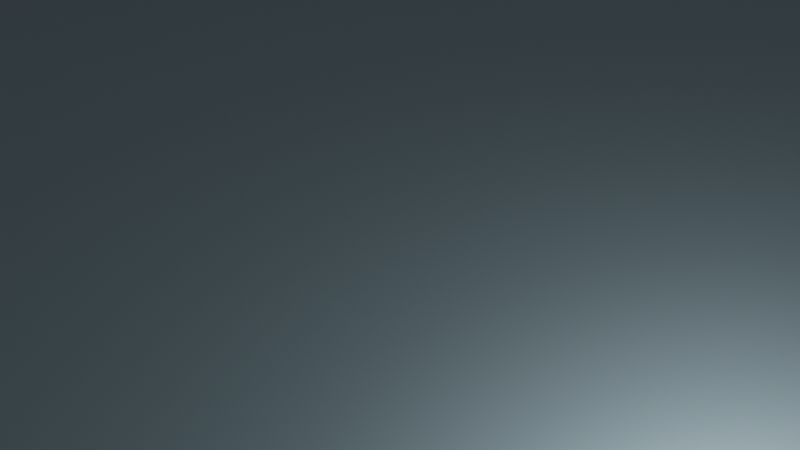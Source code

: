# Source: arena_1.blend  (saved by Blender 2.92.15; exported with 4.5.12 LTS)
import bpy
from mathutils import Matrix  # noqa: F401  (used for matrix-valued properties, if any)

bpy.ops.wm.read_factory_settings(use_empty=True)
scene = bpy.context.scene
scene.name = 'Scene'

# ---- collections
col_collection = bpy.data.collections.new('Collection'); scene.collection.children.link(col_collection)

# ---- materials (node trees are filled in below, after node groups)
mat_material_001 = bpy.data.materials.new('Material.001')
mat_material_001.use_backface_culling = True

# ---- material node trees
mat_material_001.use_nodes = True; mat_material_001.node_tree.nodes.clear()
_N = mat_material_001.node_tree.nodes; _L = mat_material_001.node_tree.links
n0 = _N.new('ShaderNodeBsdfPrincipled'); n0.name = 'Principled BSDF'; n0.location = (10, 300)
n0.distribution = 'GGX'
n0.subsurface_method = 'BURLEY'
n0.inputs[0].default_value = (0.5101, 0.7096, 0.8, 1.0)
n0.inputs[1].default_value = 1.0
n0.inputs[2].default_value = 0.4394
n0.inputs[3].default_value = 1.45
n0.inputs[27].default_value = (0.0, 0.0, 0.0, 1.0)
n0.inputs[28].default_value = 1.0
n1 = _N.new('ShaderNodeOutputMaterial'); n1.name = 'Material Output'; n1.location = (300, 300)
_L.new(n0.outputs[0], n1.inputs[0])
n1.is_active_output = True

# ---- world
world_world = bpy.data.worlds.new('World'); scene.world = world_world
world_world.use_nodes = True; world_world.node_tree.nodes.clear()
_N = world_world.node_tree.nodes; _L = world_world.node_tree.links
n0 = _N.new('ShaderNodeOutputWorld'); n0.name = 'World Output'; n0.location = (300, 300)
n1 = _N.new('ShaderNodeBackground'); n1.name = 'Background'; n1.location = (10, 300)
n1.inputs[0].default_value = (0.05088, 0.05088, 0.05088, 1.0)
_L.new(n1.outputs[0], n0.inputs[0])
n0.is_active_output = True
world_world.color = (0.05088, 0.05088, 0.05088)
world_world.use_sun_shadow = False
world_world.sun_shadow_jitter_overblur = 0.0

# ---- cameras
cam_camera = bpy.data.cameras.new('Camera')
cam_camera.clip_end = 100.0
cam_camera.ortho_scale = 7.314

# ---- lights
light_light = bpy.data.lights.new('Light', 'POINT')
light_light.transmission_factor = 0.0
light_light.energy = 1000.0
light_light.shadow_soft_size = 0.1
light_light.shadow_maximum_resolution = 0.006
light_light.use_absolute_resolution = True

# ---- meshes
me_cube_001 = bpy.data.meshes.new('Cube.001')
me_cube_001.from_pydata([(-100.0, -100.0, -1.0), (-100.0, -100.0, 8.124), (-100.0, 100.0, -1.0), (-100.0, 100.0, 8.124), (100.0, -100.0, -1.0), (100.0, -100.0, 8.124), (100.0, 100.0, -1.0), (100.0, 100.0, 8.124), (-90.0, -90.0, 8.124), (-90.0, 90.0, 8.124), (90.0, 90.0, 8.124), (90.0, -90.0, 8.124), (-90.0, -90.0, 0.0), (-90.0, 90.0, 0.0), (90.0, 90.0, 0.0), (90.0, -90.0, 0.0), (8.539, -90.0, 8.124), (-100.0, 0.0, -1.0), (-100.0, 0.0, 8.124), (100.0, 0.0, -1.0), (100.0, 0.0, 8.124), (-90.0, 0.0, 8.124), (90.0, 0.0, 8.124), (-90.0, 0.0, 0.0), (90.0, 0.0, 0.0), (-8.539, -90.0, 8.124), (8.539, -100.0, -1.0), (-8.539, -100.0, -1.0), (8.539, 100.0, 8.124), (-8.539, 100.0, 8.124), (8.539, 100.0, -1.0), (-8.539, 100.0, -1.0), (-8.539, -100.0, 8.124), (8.539, -100.0, 8.124), (-8.539, 90.0, 8.124), (8.539, 90.0, 8.124), (-8.539, 90.0, 0.0), (8.539, 90.0, 0.0), (-8.539, -90.0, 0.0), (8.539, -90.0, 0.0), (-90.0, 45.0, 0.0), (90.0, -45.0, 0.0), (0.0, 0.0, 0.0), (-90.0, -45.0, 0.0), (90.0, 45.0, 0.0), (0.0, -90.0, 0.0), (0.0, 90.0, 0.0), (0.0, -45.0, 0.0), (0.0, 45.0, 0.0), (-90.0, 67.5, 0.0), (90.0, -67.5, 0.0), (-45.0, 0.0, 0.0), (-90.0, -22.5, 0.0), (90.0, 22.5, 0.0), (45.0, -90.0, 0.0), (-45.0, 90.0, 0.0), (-90.0, 22.5, 0.0), (90.0, -22.5, 0.0), (45.0, 0.0, 0.0), (-90.0, -67.5, 0.0), (90.0, 67.5, 0.0), (-45.0, -90.0, 0.0), (45.0, 90.0, 0.0), (45.0, -45.0, 0.0), (-45.0, -45.0, 0.0), (0.0, -22.5, 0.0), (0.0, -67.5, 0.0), (45.0, 45.0, 0.0), (-45.0, 45.0, 0.0), (0.0, 67.5, 0.0), (0.0, 22.5, 0.0), (-45.0, 22.5, 0.0), (-45.0, 67.5, 0.0), (45.0, 67.5, 0.0), (-45.0, -67.5, 0.0), (-45.0, -22.5, 0.0), (45.0, -22.5, 0.0), (45.0, -67.5, 0.0), (45.0, 22.5, 0.0), (-90.0, 78.75, 0.0), (90.0, -78.75, 0.0), (-67.5, 0.0, 0.0), (-90.0, -11.25, 0.0), (90.0, 11.25, 0.0), (67.5, -90.0, 0.0), (-67.5, 90.0, 0.0), (-90.0, 33.75, 0.0), (90.0, -33.75, 0.0), (22.5, 0.0, 0.0), (-90.0, -56.25, 0.0), (90.0, 56.25, 0.0), (-22.5, -90.0, 0.0), (22.5, 90.0, 0.0), (67.5, -45.0, 0.0), (-22.5, -45.0, 0.0), (0.0, -11.25, 0.0), (0.0, -56.25, 0.0), (67.5, 45.0, 0.0), (-22.5, 45.0, 0.0), (0.0, 78.75, 0.0), (0.0, 33.75, 0.0), (-90.0, 56.25, 0.0), (90.0, -56.25, 0.0), (-22.5, 0.0, 0.0), (-90.0, -33.75, 0.0), (90.0, 33.75, 0.0), (22.5, -90.0, 0.0), (-22.5, 90.0, 0.0), (-90.0, 11.25, 0.0), (90.0, -11.25, 0.0), (67.5, 0.0, 0.0), (-90.0, -78.75, 0.0), (90.0, 78.75, 0.0), (-67.5, -90.0, 0.0), (67.5, 90.0, 0.0), (22.5, -45.0, 0.0), (-67.5, -45.0, 0.0), (0.0, -33.75, 0.0), (0.0, -78.75, 0.0), (22.5, 45.0, 0.0), (-67.5, 45.0, 0.0), (0.0, 56.25, 0.0), (0.0, 11.25, 0.0), (-22.5, 22.5, 0.0), (-67.5, 22.5, 0.0), (-45.0, 33.75, 0.0), (-45.0, 11.25, 0.0), (-22.5, 67.5, 0.0), (-67.5, 67.5, 0.0), (-45.0, 78.75, 0.0), (-45.0, 56.25, 0.0), (67.5, 67.5, 0.0), (22.5, 67.5, 0.0), (45.0, 78.75, 0.0), (45.0, 56.25, 0.0), (-22.5, -67.5, 0.0), (-67.5, -67.5, 0.0), (-45.0, -56.25, 0.0), (-45.0, -78.75, 0.0), (-22.5, -22.5, 0.0), (-67.5, -22.5, 0.0), (-45.0, -11.25, 0.0), (-45.0, -33.75, 0.0), (67.5, -22.5, 0.0), (22.5, -22.5, 0.0), (45.0, -11.25, 0.0), (45.0, -33.75, 0.0), (67.5, -67.5, 0.0), (22.5, -67.5, 0.0), (45.0, -56.25, 0.0), (45.0, -78.75, 0.0), (67.5, 22.5, 0.0), (22.5, 22.5, 0.0), (45.0, 33.75, 0.0), (45.0, 11.25, 0.0), (22.5, 11.25, 0.0), (22.5, 33.75, 0.0), (67.5, 33.75, 0.0), (22.5, -78.75, 0.0), (22.5, -56.25, 0.0), (67.5, -56.25, 0.0), (22.5, -33.75, 0.0), (22.5, -11.25, 0.0), (67.5, -11.25, 0.0), (-67.5, -33.75, 0.0), (-67.5, -11.25, 0.0), (-22.5, -11.25, 0.0), (-67.5, -78.75, 0.0), (-67.5, -56.25, 0.0), (-22.5, -56.25, 0.0), (22.5, 56.25, 0.0), (22.5, 78.75, 0.0), (67.5, 78.75, 0.0), (-67.5, 56.25, 0.0), (-67.5, 78.75, 0.0), (-22.5, 78.75, 0.0), (-67.5, 11.25, 0.0), (-67.5, 33.75, 0.0), (-22.5, 33.75, 0.0), (-22.5, 11.25, 0.0), (-22.5, 56.25, 0.0), (67.5, 56.25, 0.0), (-22.5, -78.75, 0.0), (-22.5, -33.75, 0.0), (67.5, -33.75, 0.0), (67.5, -78.75, 0.0), (67.5, 11.25, 0.0), (-90.0, 84.38, 0.0), (90.0, -84.38, 0.0), (-78.75, 0.0, 0.0), (-90.0, -5.625, 0.0), (90.0, 5.625, 0.0), (78.75, -90.0, 0.0), (-78.75, 90.0, 0.0), (-90.0, 39.38, 0.0), (90.0, -39.38, 0.0), (11.25, 0.0, 0.0), (-90.0, -50.62, 0.0), (90.0, 50.62, 0.0), (-11.25, -90.0, 0.0), (11.25, 90.0, 0.0), (78.75, -45.0, 0.0), (-11.25, -45.0, 0.0), (0.0, -5.625, 0.0), (0.0, -50.62, 0.0), (78.75, 45.0, 0.0), (-11.25, 45.0, 0.0), (0.0, 84.38, 0.0), (0.0, 39.38, 0.0), (-90.0, 61.88, 0.0), (90.0, -61.88, 0.0), (-33.75, 0.0, 0.0), (-90.0, -28.12, 0.0), (90.0, 28.12, 0.0), (33.75, -90.0, 0.0), (-33.75, 90.0, 0.0), (-90.0, 16.88, 0.0), (90.0, -16.88, 0.0), (56.25, 0.0, 0.0), (-90.0, -73.12, 0.0), (90.0, 73.12, 0.0), (-56.25, -90.0, 0.0), (56.25, 90.0, 0.0), (33.75, -45.0, 0.0), (-56.25, -45.0, 0.0), (0.0, -28.12, 0.0), (0.0, -73.12, 0.0), (33.75, 45.0, 0.0), (-56.25, 45.0, 0.0), (0.0, 61.88, 0.0), (0.0, 16.88, 0.0), (-11.25, 22.5, 0.0), (-56.25, 22.5, 0.0), (-45.0, 39.38, 0.0), (-45.0, 16.88, 0.0), (-11.25, 67.5, 0.0), (-56.25, 67.5, 0.0), (-45.0, 84.38, 0.0), (-45.0, 61.88, 0.0), (78.75, 67.5, 0.0), (33.75, 67.5, 0.0), (45.0, 84.38, 0.0), (45.0, 61.88, 0.0), (-11.25, -67.5, 0.0), (-56.25, -67.5, 0.0), (-45.0, -50.62, 0.0), (-45.0, -73.12, 0.0), (-11.25, -22.5, 0.0), (-56.25, -22.5, 0.0), (-45.0, -5.625, 0.0), (-45.0, -28.12, 0.0), (78.75, -22.5, 0.0), (33.75, -22.5, 0.0), (45.0, -5.625, 0.0), (45.0, -28.12, 0.0), (78.75, -67.5, 0.0), (33.75, -67.5, 0.0), (45.0, -50.62, 0.0), (45.0, -73.12, 0.0), (78.75, 22.5, 0.0), (33.75, 22.5, 0.0), (45.0, 39.38, 0.0), (45.0, 16.88, 0.0), (-90.0, 73.12, 0.0), (90.0, -73.12, 0.0), (-56.25, 0.0, 0.0), (-90.0, -16.88, 0.0), (90.0, 16.88, 0.0), (56.25, -90.0, 0.0), (-56.25, 90.0, 0.0), (-90.0, 28.12, 0.0), (90.0, -28.12, 0.0), (33.75, 0.0, 0.0), (-90.0, -61.88, 0.0), (90.0, 61.88, 0.0), (-33.75, -90.0, 0.0), (33.75, 90.0, 0.0), (56.25, -45.0, 0.0), (-33.75, -45.0, 0.0), (0.0, -16.88, 0.0), (0.0, -61.88, 0.0), (56.25, 45.0, 0.0), (-33.75, 45.0, 0.0), (0.0, 73.12, 0.0), (0.0, 28.12, 0.0), (-90.0, 50.62, 0.0), (90.0, -50.62, 0.0), (-11.25, 0.0, 0.0), (-90.0, -39.38, 0.0), (90.0, 39.38, 0.0), (11.25, -90.0, 0.0), (-11.25, 90.0, 0.0), (-90.0, 5.625, 0.0), (90.0, -5.625, 0.0), (78.75, 0.0, 0.0), (-90.0, -84.38, 0.0), (90.0, 84.38, 0.0), (-78.75, -90.0, 0.0), (78.75, 90.0, 0.0), (11.25, -45.0, 0.0), (-78.75, -45.0, 0.0), (0.0, -39.38, 0.0), (0.0, -84.38, 0.0), (11.25, 45.0, 0.0), (-78.75, 45.0, 0.0), (0.0, 50.62, 0.0), (0.0, 5.625, 0.0), (-33.75, 22.5, 0.0), (-78.75, 22.5, 0.0), (-45.0, 28.12, 0.0), (-45.0, 5.625, 0.0), (-33.75, 67.5, 0.0), (-78.75, 67.5, 0.0), (-45.0, 73.12, 0.0), (-45.0, 50.62, 0.0), (56.25, 67.5, 0.0), (11.25, 67.5, 0.0), (45.0, 73.12, 0.0), (45.0, 50.62, 0.0), (-33.75, -67.5, 0.0), (-78.75, -67.5, 0.0), (-45.0, -61.88, 0.0), (-45.0, -84.38, 0.0), (-33.75, -22.5, 0.0), (-78.75, -22.5, 0.0), (-45.0, -16.88, 0.0), (-45.0, -39.38, 0.0), (56.25, -22.5, 0.0), (11.25, -22.5, 0.0), (45.0, -16.88, 0.0), (45.0, -39.38, 0.0), (56.25, -67.5, 0.0), (11.25, -67.5, 0.0), (45.0, -61.88, 0.0), (45.0, -84.38, 0.0), (56.25, 22.5, 0.0), (11.25, 22.5, 0.0), (45.0, 28.12, 0.0), (45.0, 5.625, 0.0), (33.75, 11.25, 0.0), (11.25, 11.25, 0.0), (22.5, 16.88, 0.0), (22.5, 5.625, 0.0), (33.75, 33.75, 0.0), (11.25, 33.75, 0.0), (22.5, 39.38, 0.0), (22.5, 28.12, 0.0), (78.75, 33.75, 0.0), (56.25, 33.75, 0.0), (67.5, 39.38, 0.0), (67.5, 28.12, 0.0), (33.75, -78.75, 0.0), (11.25, -78.75, 0.0), (22.5, -73.12, 0.0), (22.5, -84.38, 0.0), (33.75, -56.25, 0.0), (11.25, -56.25, 0.0), (22.5, -50.62, 0.0), (22.5, -61.88, 0.0), (78.75, -56.25, 0.0), (56.25, -56.25, 0.0), (67.5, -50.62, 0.0), (67.5, -61.88, 0.0), (33.75, -33.75, 0.0), (11.25, -33.75, 0.0), (22.5, -28.12, 0.0), (22.5, -39.38, 0.0), (33.75, -11.25, 0.0), (11.25, -11.25, 0.0), (22.5, -5.625, 0.0), (22.5, -16.88, 0.0), (78.75, -11.25, 0.0), (56.25, -11.25, 0.0), (67.5, -5.625, 0.0), (67.5, -16.88, 0.0), (-56.25, -33.75, 0.0), (-78.75, -33.75, 0.0), (-67.5, -28.12, 0.0), (-67.5, -39.38, 0.0), (-56.25, -11.25, 0.0), (-78.75, -11.25, 0.0), (-67.5, -5.625, 0.0), (-67.5, -16.88, 0.0), (-11.25, -11.25, 0.0), (-33.75, -11.25, 0.0), (-22.5, -5.625, 0.0), (-22.5, -16.88, 0.0), (-56.25, -78.75, 0.0), (-78.75, -78.75, 0.0), (-67.5, -73.12, 0.0), (-67.5, -84.38, 0.0), (-56.25, -56.25, 0.0), (-78.75, -56.25, 0.0), (-67.5, -50.62, 0.0), (-67.5, -61.88, 0.0), (-11.25, -56.25, 0.0), (-33.75, -56.25, 0.0), (-22.5, -50.62, 0.0), (-22.5, -61.88, 0.0), (33.75, 56.25, 0.0), (11.25, 56.25, 0.0), (22.5, 61.88, 0.0), (22.5, 50.62, 0.0), (33.75, 78.75, 0.0), (11.25, 78.75, 0.0), (22.5, 84.38, 0.0), (22.5, 73.12, 0.0), (78.75, 78.75, 0.0), (56.25, 78.75, 0.0), (67.5, 84.38, 0.0), (67.5, 73.12, 0.0), (-56.25, 56.25, 0.0), (-78.75, 56.25, 0.0), (-67.5, 61.88, 0.0), (-67.5, 50.62, 0.0), (-56.25, 78.75, 0.0), (-78.75, 78.75, 0.0), (-67.5, 84.38, 0.0), (-67.5, 73.12, 0.0), (-11.25, 78.75, 0.0), (-33.75, 78.75, 0.0), (-22.5, 84.38, 0.0), (-22.5, 73.12, 0.0), (-56.25, 11.25, 0.0), (-78.75, 11.25, 0.0), (-67.5, 16.88, 0.0), (-67.5, 5.625, 0.0), (-56.25, 33.75, 0.0), (-78.75, 33.75, 0.0), (-67.5, 39.38, 0.0), (-67.5, 28.12, 0.0), (-11.25, 33.75, 0.0), (-33.75, 33.75, 0.0), (-22.5, 39.38, 0.0), (-22.5, 28.12, 0.0), (-11.25, 11.25, 0.0), (-33.75, 11.25, 0.0), (-22.5, 16.88, 0.0), (-22.5, 5.625, 0.0), (-11.25, 56.25, 0.0), (-33.75, 56.25, 0.0), (-22.5, 61.88, 0.0), (-22.5, 50.62, 0.0), (78.75, 56.25, 0.0), (56.25, 56.25, 0.0), (67.5, 61.88, 0.0), (67.5, 50.62, 0.0), (-11.25, -78.75, 0.0), (-33.75, -78.75, 0.0), (-22.5, -73.12, 0.0), (-22.5, -84.38, 0.0), (-11.25, -33.75, 0.0), (-33.75, -33.75, 0.0), (-22.5, -28.12, 0.0), (-22.5, -39.38, 0.0), (78.75, -33.75, 0.0), (56.25, -33.75, 0.0), (67.5, -28.12, 0.0), (67.5, -39.38, 0.0), (78.75, -78.75, 0.0), (56.25, -78.75, 0.0), (67.5, -73.12, 0.0), (67.5, -84.38, 0.0), (78.75, 11.25, 0.0), (56.25, 11.25, 0.0), (67.5, 16.88, 0.0), (67.5, 5.625, 0.0), (56.25, 5.625, 0.0), (56.25, 16.88, 0.0), (78.75, 16.88, 0.0), (56.25, -84.38, 0.0), (56.25, -73.12, 0.0), (78.75, -73.12, 0.0), (56.25, -39.38, 0.0), (56.25, -28.12, 0.0), (78.75, -28.12, 0.0), (-33.75, -39.38, 0.0), (-33.75, -28.12, 0.0), (-11.25, -28.12, 0.0), (-33.75, -84.38, 0.0), (-33.75, -73.12, 0.0), (-11.25, -73.12, 0.0), (56.25, 50.62, 0.0), (56.25, 61.88, 0.0), (78.75, 61.88, 0.0), (-33.75, 50.62, 0.0), (-33.75, 61.88, 0.0), (-11.25, 61.88, 0.0), (-33.75, 5.625, 0.0), (-33.75, 16.88, 0.0), (-11.25, 16.88, 0.0), (-33.75, 28.12, 0.0), (-33.75, 39.38, 0.0), (-11.25, 39.38, 0.0), (-78.75, 28.12, 0.0), (-78.75, 39.38, 0.0), (-56.25, 39.38, 0.0), (-78.75, 5.625, 0.0), (-78.75, 16.88, 0.0), (-56.25, 16.88, 0.0), (-33.75, 73.12, 0.0), (-33.75, 84.38, 0.0), (-11.25, 84.38, 0.0), (-78.75, 73.12, 0.0), (-78.75, 84.38, 0.0), (-56.25, 84.38, 0.0), (-78.75, 50.62, 0.0), (-78.75, 61.88, 0.0), (-56.25, 61.88, 0.0), (56.25, 73.12, 0.0), (56.25, 84.38, 0.0), (78.75, 84.38, 0.0), (11.25, 73.12, 0.0), (11.25, 84.38, 0.0), (33.75, 84.38, 0.0), (11.25, 50.62, 0.0), (11.25, 61.88, 0.0), (33.75, 61.88, 0.0), (-33.75, -61.88, 0.0), (-33.75, -50.62, 0.0), (-11.25, -50.62, 0.0), (-78.75, -61.88, 0.0), (-78.75, -50.62, 0.0), (-56.25, -50.62, 0.0), (-78.75, -84.38, 0.0), (-78.75, -73.12, 0.0), (-56.25, -73.12, 0.0), (-33.75, -16.88, 0.0), (-33.75, -5.625, 0.0), (-11.25, -5.625, 0.0), (-78.75, -16.88, 0.0), (-78.75, -5.625, 0.0), (-56.25, -5.625, 0.0), (-78.75, -39.38, 0.0), (-78.75, -28.12, 0.0), (-56.25, -28.12, 0.0), (56.25, -16.88, 0.0), (56.25, -5.625, 0.0), (78.75, -5.625, 0.0), (11.25, -16.88, 0.0), (11.25, -5.625, 0.0), (33.75, -5.625, 0.0), (11.25, -39.38, 0.0), (11.25, -28.12, 0.0), (33.75, -28.12, 0.0), (56.25, -61.88, 0.0), (56.25, -50.62, 0.0), (78.75, -50.62, 0.0), (11.25, -61.88, 0.0), (11.25, -50.62, 0.0), (33.75, -50.62, 0.0), (11.25, -84.38, 0.0), (11.25, -73.12, 0.0), (33.75, -73.12, 0.0), (56.25, 28.12, 0.0), (56.25, 39.38, 0.0), (78.75, 39.38, 0.0), (11.25, 28.12, 0.0), (11.25, 39.38, 0.0), (33.75, 39.38, 0.0), (11.25, 5.625, 0.0), (11.25, 16.88, 0.0), (33.75, 16.88, 0.0), (33.75, 5.625, 0.0), (33.75, 28.12, 0.0), (78.75, 28.12, 0.0), (33.75, -84.38, 0.0), (33.75, -61.88, 0.0), (78.75, -61.88, 0.0), (33.75, -39.38, 0.0), (33.75, -16.88, 0.0), (78.75, -16.88, 0.0), (-56.25, -39.38, 0.0), (-56.25, -16.88, 0.0), (-11.25, -16.88, 0.0), (-56.25, -84.38, 0.0), (-56.25, -61.88, 0.0), (-11.25, -61.88, 0.0), (33.75, 50.62, 0.0), (33.75, 73.12, 0.0), (78.75, 73.12, 0.0), (-56.25, 50.62, 0.0), (-56.25, 73.12, 0.0), (-11.25, 73.12, 0.0), (-56.25, 5.625, 0.0), (-56.25, 28.12, 0.0), (-11.25, 28.12, 0.0), (-11.25, 5.625, 0.0), (-11.25, 50.62, 0.0), (78.75, 50.62, 0.0), (-11.25, -84.38, 0.0), (-11.25, -39.38, 0.0), (78.75, -39.38, 0.0), (78.75, -84.38, 0.0), (78.75, 5.625, 0.0)], [], [(17, 18, 3, 2), (29, 3, 9, 34), (19, 20, 5, 4), (7, 28, 35, 10), (27, 32, 1, 0), (10, 35, 37, 14), (8, 25, 38, 12), (28, 30, 37, 35), (20, 7, 10, 22), (18, 1, 8, 21), (22, 10, 14, 296, 112, 220, 60, 274, 90, 198, 44, 289, 105, 213, 53, 267, 83, 191, 24), (21, 8, 12, 295, 111, 219, 59, 273, 89, 197, 43, 288, 104, 212, 52, 266, 82, 190, 23), (594, 294, 24, 191), (593, 192, 15, 188), (16, 11, 15, 39), (2, 3, 29, 31), (34, 9, 13, 36), (33, 5, 11, 16), (31, 29, 34, 36), (32, 27, 38, 25), (30, 28, 7, 6), (26, 33, 16, 39), (9, 21, 23, 292, 108, 216, 56, 270, 86, 194, 40, 285, 101, 209, 49, 263, 79, 187, 13), (11, 22, 24, 293, 109, 217, 57, 271, 87, 195, 41, 286, 102, 210, 50, 264, 80, 188, 15), (3, 18, 21, 9), (5, 20, 22, 11), (1, 32, 25, 8), (6, 7, 20, 19), (0, 1, 18, 17), (39, 38, 27, 26), (36, 37, 30, 31), (4, 5, 33, 26), (592, 201, 41, 195), (591, 202, 47, 301), (590, 199, 45, 302), (589, 205, 44, 198), (588, 206, 48, 305), (587, 287, 42, 306), (586, 231, 70, 284), (585, 232, 71, 309), (584, 265, 51, 310), (583, 235, 69, 283), (582, 236, 72, 313), (581, 228, 68, 314), (580, 239, 60, 220), (579, 240, 73, 317), (578, 227, 67, 318), (577, 243, 66, 280), (576, 244, 74, 321), (575, 221, 61, 322), (574, 247, 65, 279), (573, 248, 75, 325), (572, 224, 64, 326), (571, 251, 57, 217), (570, 252, 76, 329), (569, 223, 63, 330), (568, 255, 50, 210), (567, 256, 77, 333), (566, 214, 54, 334), (565, 259, 53, 213), (564, 260, 78, 337), (563, 272, 58, 338), (562, 339, 154, 262), (561, 340, 155, 341), (560, 196, 88, 342), (559, 343, 153, 261), (558, 344, 156, 345), (557, 336, 152, 346), (556, 347, 105, 289), (555, 348, 157, 349), (554, 335, 151, 350), (553, 351, 150, 258), (552, 352, 158, 353), (551, 290, 106, 354), (550, 355, 149, 257), (549, 356, 159, 357), (548, 332, 148, 358), (547, 359, 102, 286), (546, 360, 160, 361), (545, 331, 147, 362), (544, 363, 146, 254), (543, 364, 161, 365), (542, 299, 115, 366), (541, 367, 145, 253), (540, 368, 162, 369), (539, 328, 144, 370), (538, 371, 109, 293), (537, 372, 163, 373), (536, 327, 143, 374), (535, 375, 142, 250), (534, 376, 164, 377), (533, 300, 116, 378), (532, 379, 141, 249), (531, 380, 165, 381), (530, 324, 140, 382), (529, 383, 95, 203), (528, 384, 166, 385), (527, 323, 139, 386), (526, 387, 138, 246), (525, 388, 167, 389), (524, 297, 113, 390), (523, 391, 137, 245), (522, 392, 168, 393), (521, 320, 136, 394), (520, 395, 96, 204), (519, 396, 169, 397), (518, 319, 135, 398), (517, 399, 134, 242), (516, 400, 170, 401), (515, 303, 119, 402), (514, 403, 133, 241), (513, 404, 171, 405), (512, 316, 132, 406), (511, 407, 112, 296), (510, 408, 172, 409), (509, 315, 131, 410), (508, 411, 130, 238), (507, 412, 173, 413), (506, 304, 120, 414), (505, 415, 129, 237), (504, 416, 174, 417), (503, 312, 128, 418), (502, 419, 99, 207), (501, 420, 175, 421), (500, 311, 127, 422), (499, 423, 126, 234), (498, 424, 176, 425), (497, 189, 81, 426), (496, 427, 125, 233), (495, 428, 177, 429), (494, 308, 124, 430), (493, 431, 100, 208), (492, 432, 178, 433), (491, 307, 123, 434), (490, 435, 122, 230), (489, 436, 179, 437), (488, 211, 103, 438), (487, 439, 121, 229), (486, 440, 180, 441), (485, 282, 98, 442), (484, 443, 90, 274), (483, 444, 181, 445), (482, 281, 97, 446), (481, 447, 118, 226), (480, 448, 182, 449), (479, 275, 91, 450), (478, 451, 117, 225), (477, 452, 183, 453), (476, 278, 94, 454), (475, 455, 87, 271), (474, 456, 184, 457), (473, 277, 93, 458), (472, 459, 80, 264), (471, 460, 185, 461), (470, 268, 84, 462), (469, 463, 83, 267), (468, 464, 186, 465), (467, 218, 110, 466), (464, 467, 466, 186), (154, 338, 467, 464), (338, 58, 218, 467), (335, 468, 465, 151), (78, 262, 468, 335), (262, 154, 464, 468), (259, 469, 267, 53), (151, 465, 469, 259), (465, 186, 463, 469), (460, 470, 462, 185), (150, 334, 470, 460), (334, 54, 268, 470), (331, 471, 461, 147), (77, 258, 471, 331), (258, 150, 460, 471), (255, 472, 264, 50), (147, 461, 472, 255), (461, 185, 459, 472), (456, 473, 458, 184), (146, 330, 473, 456), (330, 63, 277, 473), (327, 474, 457, 143), (76, 254, 474, 327), (254, 146, 456, 474), (251, 475, 271, 57), (143, 457, 475, 251), (457, 184, 455, 475), (452, 476, 454, 183), (142, 326, 476, 452), (326, 64, 278, 476), (323, 477, 453, 139), (75, 250, 477, 323), (250, 142, 452, 477), (247, 478, 225, 65), (139, 453, 478, 247), (453, 183, 451, 478), (448, 479, 450, 182), (138, 322, 479, 448), (322, 61, 275, 479), (319, 480, 449, 135), (74, 246, 480, 319), (246, 138, 448, 480), (243, 481, 226, 66), (135, 449, 481, 243), (449, 182, 447, 481), (444, 482, 446, 181), (134, 318, 482, 444), (318, 67, 281, 482), (315, 483, 445, 131), (73, 242, 483, 315), (242, 134, 444, 483), (239, 484, 274, 60), (131, 445, 484, 239), (445, 181, 443, 484), (440, 485, 442, 180), (130, 314, 485, 440), (314, 68, 282, 485), (311, 486, 441, 127), (72, 238, 486, 311), (238, 130, 440, 486), (235, 487, 229, 69), (127, 441, 487, 235), (441, 180, 439, 487), (436, 488, 438, 179), (126, 310, 488, 436), (310, 51, 211, 488), (307, 489, 437, 123), (71, 234, 489, 307), (234, 126, 436, 489), (231, 490, 230, 70), (123, 437, 490, 231), (437, 179, 435, 490), (432, 491, 434, 178), (125, 309, 491, 432), (309, 71, 307, 491), (282, 492, 433, 98), (68, 233, 492, 282), (233, 125, 432, 492), (206, 493, 208, 48), (98, 433, 493, 206), (433, 178, 431, 493), (428, 494, 430, 177), (86, 270, 494, 428), (270, 56, 308, 494), (304, 495, 429, 120), (40, 194, 495, 304), (194, 86, 428, 495), (228, 496, 233, 68), (120, 429, 496, 228), (429, 177, 427, 496), (424, 497, 426, 176), (108, 292, 497, 424), (292, 23, 189, 497), (308, 498, 425, 124), (56, 216, 498, 308), (216, 108, 424, 498), (232, 499, 234, 71), (124, 425, 499, 232), (425, 176, 423, 499), (420, 500, 422, 175), (129, 313, 500, 420), (313, 72, 311, 500), (215, 501, 421, 107), (55, 237, 501, 215), (237, 129, 420, 501), (291, 502, 207, 46), (107, 421, 502, 291), (421, 175, 419, 502), (416, 503, 418, 174), (79, 263, 503, 416), (263, 49, 312, 503), (193, 504, 417, 85), (13, 187, 504, 193), (187, 79, 416, 504), (269, 505, 237, 55), (85, 417, 505, 269), (417, 174, 415, 505), (412, 506, 414, 173), (101, 285, 506, 412), (285, 40, 304, 506), (312, 507, 413, 128), (49, 209, 507, 312), (209, 101, 412, 507), (236, 508, 238, 72), (128, 413, 508, 236), (413, 173, 411, 508), (408, 509, 410, 172), (133, 317, 509, 408), (317, 73, 315, 509), (222, 510, 409, 114), (62, 241, 510, 222), (241, 133, 408, 510), (298, 511, 296, 14), (114, 409, 511, 298), (409, 172, 407, 511), (404, 512, 406, 171), (99, 283, 512, 404), (283, 69, 316, 512), (200, 513, 405, 92), (46, 207, 513, 200), (207, 99, 404, 513), (276, 514, 241, 62), (92, 405, 514, 276), (405, 171, 403, 514), (400, 515, 402, 170), (121, 305, 515, 400), (305, 48, 303, 515), (316, 516, 401, 132), (69, 229, 516, 316), (229, 121, 400, 516), (240, 517, 242, 73), (132, 401, 517, 240), (401, 170, 399, 517), (396, 518, 398, 169), (137, 321, 518, 396), (321, 74, 319, 518), (278, 519, 397, 94), (64, 245, 519, 278), (245, 137, 396, 519), (202, 520, 204, 47), (94, 397, 520, 202), (397, 169, 395, 520), (392, 521, 394, 168), (89, 273, 521, 392), (273, 59, 320, 521), (300, 522, 393, 116), (43, 197, 522, 300), (197, 89, 392, 522), (224, 523, 245, 64), (116, 393, 523, 224), (393, 168, 391, 523), (388, 524, 390, 167), (111, 295, 524, 388), (295, 12, 297, 524), (320, 525, 389, 136), (59, 219, 525, 320), (219, 111, 388, 525), (244, 526, 246, 74), (136, 389, 526, 244), (389, 167, 387, 526), (384, 527, 386, 166), (141, 325, 527, 384), (325, 75, 323, 527), (211, 528, 385, 103), (51, 249, 528, 211), (249, 141, 384, 528), (287, 529, 203, 42), (103, 385, 529, 287), (385, 166, 383, 529), (380, 530, 382, 165), (82, 266, 530, 380), (266, 52, 324, 530), (189, 531, 381, 81), (23, 190, 531, 189), (190, 82, 380, 531), (265, 532, 249, 51), (81, 381, 532, 265), (381, 165, 379, 532), (376, 533, 378, 164), (104, 288, 533, 376), (288, 43, 300, 533), (324, 534, 377, 140), (52, 212, 534, 324), (212, 104, 376, 534), (248, 535, 250, 75), (140, 377, 535, 248), (377, 164, 375, 535), (372, 536, 374, 163), (145, 329, 536, 372), (329, 76, 327, 536), (218, 537, 373, 110), (58, 253, 537, 218), (253, 145, 372, 537), (294, 538, 293, 24), (110, 373, 538, 294), (373, 163, 371, 538), (368, 539, 370, 162), (95, 279, 539, 368), (279, 65, 328, 539), (196, 540, 369, 88), (42, 203, 540, 196), (203, 95, 368, 540), (272, 541, 253, 58), (88, 369, 541, 272), (369, 162, 367, 541), (364, 542, 366, 161), (117, 301, 542, 364), (301, 47, 299, 542), (328, 543, 365, 144), (65, 225, 543, 328), (225, 117, 364, 543), (252, 544, 254, 76), (144, 365, 544, 252), (365, 161, 363, 544), (360, 545, 362, 160), (149, 333, 545, 360), (333, 77, 331, 545), (277, 546, 361, 93), (63, 257, 546, 277), (257, 149, 360, 546), (201, 547, 286, 41), (93, 361, 547, 201), (361, 160, 359, 547), (356, 548, 358, 159), (96, 280, 548, 356), (280, 66, 332, 548), (299, 549, 357, 115), (47, 204, 549, 299), (204, 96, 356, 549), (223, 550, 257, 63), (115, 357, 550, 223), (357, 159, 355, 550), (352, 551, 354, 158), (118, 302, 551, 352), (302, 45, 290, 551), (332, 552, 353, 148), (66, 226, 552, 332), (226, 118, 352, 552), (256, 553, 258, 77), (148, 353, 553, 256), (353, 158, 351, 553), (348, 554, 350, 157), (153, 337, 554, 348), (337, 78, 335, 554), (281, 555, 349, 97), (67, 261, 555, 281), (261, 153, 348, 555), (205, 556, 289, 44), (97, 349, 556, 205), (349, 157, 347, 556), (344, 557, 346, 156), (100, 284, 557, 344), (284, 70, 336, 557), (303, 558, 345, 119), (48, 208, 558, 303), (208, 100, 344, 558), (227, 559, 261, 67), (119, 345, 559, 227), (345, 156, 343, 559), (340, 560, 342, 155), (122, 306, 560, 340), (306, 42, 196, 560), (336, 561, 341, 152), (70, 230, 561, 336), (230, 122, 340, 561), (260, 562, 262, 78), (152, 341, 562, 260), (341, 155, 339, 562), (339, 563, 338, 154), (155, 342, 563, 339), (342, 88, 272, 563), (343, 564, 337, 153), (156, 346, 564, 343), (346, 152, 260, 564), (347, 565, 213, 105), (157, 350, 565, 347), (350, 151, 259, 565), (351, 566, 334, 150), (158, 354, 566, 351), (354, 106, 214, 566), (355, 567, 333, 149), (159, 358, 567, 355), (358, 148, 256, 567), (359, 568, 210, 102), (160, 362, 568, 359), (362, 147, 255, 568), (363, 569, 330, 146), (161, 366, 569, 363), (366, 115, 223, 569), (367, 570, 329, 145), (162, 370, 570, 367), (370, 144, 252, 570), (371, 571, 217, 109), (163, 374, 571, 371), (374, 143, 251, 571), (375, 572, 326, 142), (164, 378, 572, 375), (378, 116, 224, 572), (379, 573, 325, 141), (165, 382, 573, 379), (382, 140, 248, 573), (383, 574, 279, 95), (166, 386, 574, 383), (386, 139, 247, 574), (387, 575, 322, 138), (167, 390, 575, 387), (390, 113, 221, 575), (391, 576, 321, 137), (168, 394, 576, 391), (394, 136, 244, 576), (395, 577, 280, 96), (169, 398, 577, 395), (398, 135, 243, 577), (399, 578, 318, 134), (170, 402, 578, 399), (402, 119, 227, 578), (403, 579, 317, 133), (171, 406, 579, 403), (406, 132, 240, 579), (407, 580, 220, 112), (172, 410, 580, 407), (410, 131, 239, 580), (411, 581, 314, 130), (173, 414, 581, 411), (414, 120, 228, 581), (415, 582, 313, 129), (174, 418, 582, 415), (418, 128, 236, 582), (419, 583, 283, 99), (175, 422, 583, 419), (422, 127, 235, 583), (423, 584, 310, 126), (176, 426, 584, 423), (426, 81, 265, 584), (427, 585, 309, 125), (177, 430, 585, 427), (430, 124, 232, 585), (431, 586, 284, 100), (178, 434, 586, 431), (434, 123, 231, 586), (435, 587, 306, 122), (179, 438, 587, 435), (438, 103, 287, 587), (439, 588, 305, 121), (180, 442, 588, 439), (442, 98, 206, 588), (443, 589, 198, 90), (181, 446, 589, 443), (446, 97, 205, 589), (447, 590, 302, 118), (182, 450, 590, 447), (450, 91, 199, 590), (451, 591, 301, 117), (183, 454, 591, 451), (454, 94, 202, 591), (455, 592, 195, 87), (184, 458, 592, 455), (458, 93, 201, 592), (459, 593, 188, 80), (185, 462, 593, 459), (462, 84, 192, 593), (463, 594, 191, 83), (186, 466, 594, 463), (466, 110, 294, 594)])
_uv = me_cube_001.uv_layers.new(name='UVMap')
_uv.uv.foreach_set('vector', [0.5, -0.01244, 0.5, 0.8999, 10.5, 0.8999, 10.5, -0.01244, -0.3539, 10.5, -9.5, 10.5, -8.5, 9.5, -0.3539, 9.5, 0.5, -0.01244, 0.5, 0.8999, -9.5, 0.8999, -9.5, -0.01244, 10.5, 10.5, 1.354, 10.5, 1.354, 9.5, 9.5, 9.5, -0.3539, -0.01244, -0.3539, 0.8999, -9.5, 0.8999, -9.5, -0.01244, 9.5, 0.8999, 1.354, 0.8999, 1.354, 0.08756, 9.5, 0.08756, -8.5, 0.8999, -0.3539, 0.8999, -0.3539, 0.08756, -8.5, 0.08756, 10.5, 0.8999, 10.5, -0.01244, 9.5, 0.08756, 9.5, 0.8999, 10.5, 0.5, 10.5, 10.5, 9.5, 9.5, 9.5, 0.5, -9.5, 0.5, -9.5, -9.5, -8.5, -8.5, -8.5, 0.5, 0.5, 0.8999, 9.5, 0.8999, 9.5, 0.08756, 8.938, 0.08756, 8.375, 0.08756, 7.812, 0.08756, 7.25, 0.08756, 6.688, 0.08756, 6.125, 0.08756, 5.562, 0.08756, 5.0, 0.08756, 4.438, 0.08756, 3.875, 0.08756, 3.312, 0.08756, 2.75, 0.08756, 2.188, 0.08756, 1.625, 0.08756, 1.062, 0.08756, 0.5, 0.08756, 0.5, 0.8999, -8.5, 0.8999, -8.5, 0.08756, -7.938, 0.08756, -7.375, 0.08756, -6.812, 0.08756, -6.25, 0.08756, -5.688, 0.08756, -5.125, 0.08756, -4.562, 0.08756, -4.0, 0.08756, -3.438, 0.08756, -2.875, 0.08756, -2.312, 0.08756, -1.75, 0.08756, -1.188, 0.08756, -0.625, 0.08756, -0.0625, 0.08756, 0.5, 0.08756, 1.062, 0.08756, 0.5, 0.08756, 0.5, 0.08756, 1.062, 0.08756, -7.938, 0.08756, -8.5, 0.08756, -8.5, 0.08756, -7.938, 0.08756, 1.354, 0.8999, 9.5, 0.8999, 9.5, 0.08756, 1.354, 0.08756, -9.5, -0.01244, -9.5, 0.8999, -0.3539, 0.8999, -0.3539, -0.01244, -0.3539, 0.8999, -8.5, 0.8999, -8.5, 0.08756, -0.3539, 0.08756, 1.354, -9.5, 10.5, -9.5, 9.5, -8.5, 1.354, -8.5, 10.5, -0.01244, 10.5, 0.8999, 9.5, 0.8999, 9.5, 0.08756, -9.5, 0.8999, -9.5, -0.01244, -8.5, 0.08756, -8.5, 0.8999, 1.354, -0.01244, 1.354, 0.8999, 10.5, 0.8999, 10.5, -0.01244, -9.5, -0.01244, -9.5, 0.8999, -8.5, 0.8999, -8.5, 0.08756, 9.5, 0.8999, 0.5, 0.8999, 0.5, 0.08756, 1.062, 0.08756, 1.625, 0.08756, 2.188, 0.08756, 2.75, 0.08756, 3.312, 0.08756, 3.875, 0.08756, 4.438, 0.08756, 5.0, 0.08756, 5.562, 0.08756, 6.125, 0.08756, 6.688, 0.08756, 7.25, 0.08756, 7.812, 0.08756, 8.375, 0.08756, 8.938, 0.08756, 9.5, 0.08756, -8.5, 0.8999, 0.5, 0.8999, 0.5, 0.08756, -0.0625, 0.08756, -0.625, 0.08756, -1.188, 0.08756, -1.75, 0.08756, -2.312, 0.08756, -2.875, 0.08756, -3.438, 0.08756, -4.0, 0.08756, -4.562, 0.08756, -5.125, 0.08756, -5.688, 0.08756, -6.25, 0.08756, -6.812, 0.08756, -7.375, 0.08756, -7.938, 0.08756, -8.5, 0.08756, -9.5, 10.5, -9.5, 0.5, -8.5, 0.5, -8.5, 9.5, 10.5, -9.5, 10.5, 0.5, 9.5, 0.5, 9.5, -8.5, -9.5, -9.5, -0.3539, -9.5, -0.3539, -8.5, -8.5, -8.5, 10.5, -0.01244, 10.5, 0.8999, 0.5, 0.8999, 0.5, -0.01244, -9.5, -0.01244, -9.5, 0.8999, 0.5, 0.8999, 0.5, -0.01244, 1.354, -8.5, -0.3539, -8.5, -0.3539, -9.5, 1.354, -9.5, -0.3539, 9.5, 1.354, 9.5, 1.354, 10.5, -0.3539, 10.5, 10.5, -0.01244, 10.5, 0.8999, 1.354, 0.8999, 1.354, -0.01244, -3.438, 0.08756, -4.0, 0.08756, -4.0, 0.08756, -3.438, 0.08756, -3.438, 0.08756, -4.0, 0.08756, -4.0, 0.08756, -3.438, 0.08756, -7.938, 0.08756, -8.5, 0.08756, -8.5, 0.08756, -7.938, 0.08756, 5.562, 0.08756, 5.0, 0.08756, 5.0, 0.08756, 5.562, 0.08756, 5.562, 0.08756, 5.0, 0.08756, 5.0, 0.08756, 5.562, 0.08756, 1.062, 0.08756, 0.5, 0.08756, 0.5, 0.08756, 1.062, 0.08756, 3.312, 0.08756, 2.75, 0.08756, 2.75, 0.08756, 3.312, 0.08756, 3.312, 0.08756, 2.75, 0.08756, 2.75, 0.08756, 3.312, 0.08756, 1.062, 0.08756, 0.5, 0.08756, 0.5, 0.08756, 1.062, 0.08756, 7.812, 0.08756, 7.25, 0.08756, 7.25, 0.08756, 7.812, 0.08756, 7.812, 0.08756, 7.25, 0.08756, 7.25, 0.08756, 7.812, 0.08756, 5.562, 0.08756, 5.0, 0.08756, 5.0, 0.08756, 5.562, 0.08756, 7.812, 0.08756, 7.25, 0.08756, 7.25, 0.08756, 7.812, 0.08756, 7.812, 0.08756, 7.25, 0.08756, 7.25, 0.08756, 7.812, 0.08756, 5.562, 0.08756, 5.0, 0.08756, 5.0, 0.08756, 5.562, 0.08756, -5.688, 0.08756, -6.25, 0.08756, -6.25, 0.08756, -5.688, 0.08756, -5.688, 0.08756, -6.25, 0.08756, -6.25, 0.08756, -5.688, 0.08756, -7.938, 0.08756, -8.5, 0.08756, -8.5, 0.08756, -7.938, 0.08756, -1.188, 0.08756, -1.75, 0.08756, -1.75, 0.08756, -1.188, 0.08756, -1.188, 0.08756, -1.75, 0.08756, -1.75, 0.08756, -1.188, 0.08756, -3.438, 0.08756, -4.0, 0.08756, -4.0, 0.08756, -3.438, 0.08756, -1.188, 0.08756, -1.75, 0.08756, -1.75, 0.08756, -1.188, 0.08756, -1.188, 0.08756, -1.75, 0.08756, -1.75, 0.08756, -1.188, 0.08756, -3.438, 0.08756, -4.0, 0.08756, -4.0, 0.08756, -3.438, 0.08756, -5.688, 0.08756, -6.25, 0.08756, -6.25, 0.08756, -5.688, 0.08756, -5.688, 0.08756, -6.25, 0.08756, -6.25, 0.08756, -5.688, 0.08756, -7.938, 0.08756, -8.5, 0.08756, -8.5, 0.08756, -7.938, 0.08756, 3.312, 0.08756, 2.75, 0.08756, 2.75, 0.08756, 3.312, 0.08756, 3.312, 0.08756, 2.75, 0.08756, 2.75, 0.08756, 3.312, 0.08756, 1.062, 0.08756, 0.5, 0.08756, 0.5, 0.08756, 1.062, 0.08756, 2.188, 0.08756, 1.625, 0.08756, 1.625, 0.08756, 2.188, 0.08756, 2.188, 0.08756, 1.625, 0.08756, 1.625, 0.08756, 2.188, 0.08756, 1.062, 0.08756, 0.5, 0.08756, 0.5, 0.08756, 1.062, 0.08756, 4.438, 0.08756, 3.875, 0.08756, 3.875, 0.08756, 4.438, 0.08756, 4.438, 0.08756, 3.875, 0.08756, 3.875, 0.08756, 4.438, 0.08756, 3.312, 0.08756, 2.75, 0.08756, 2.75, 0.08756, 3.312, 0.08756, 4.438, 0.08756, 3.875, 0.08756, 3.875, 0.08756, 4.438, 0.08756, 4.438, 0.08756, 3.875, 0.08756, 3.875, 0.08756, 4.438, 0.08756, 3.312, 0.08756, 2.75, 0.08756, 2.75, 0.08756, 3.312, 0.08756, -6.812, 0.08756, -7.375, 0.08756, -7.375, 0.08756, -6.812, 0.08756, -6.812, 0.08756, -7.375, 0.08756, -7.375, 0.08756, -6.812, 0.08756, -7.938, 0.08756, -8.5, 0.08756, -8.5, 0.08756, -7.938, 0.08756, -4.562, 0.08756, -5.125, 0.08756, -5.125, 0.08756, -4.562, 0.08756, -4.562, 0.08756, -5.125, 0.08756, -5.125, 0.08756, -4.562, 0.08756, -5.688, 0.08756, -6.25, 0.08756, -6.25, 0.08756, -5.688, 0.08756, -4.562, 0.08756, -5.125, 0.08756, -5.125, 0.08756, -4.562, 0.08756, -4.562, 0.08756, -5.125, 0.08756, -5.125, 0.08756, -4.562, 0.08756, -5.688, 0.08756, -6.25, 0.08756, -6.25, 0.08756, -5.688, 0.08756, -2.312, 0.08756, -2.875, 0.08756, -2.875, 0.08756, -2.312, 0.08756, -2.312, 0.08756, -2.875, 0.08756, -2.875, 0.08756, -2.312, 0.08756, -3.438, 0.08756, -4.0, 0.08756, -4.0, 0.08756, -3.438, 0.08756, -0.0625, 0.08756, -0.625, 0.08756, -0.625, 0.08756, -0.0625, 0.08756, -0.0625, 0.08756, -0.625, 0.08756, -0.625, 0.08756, -0.0625, 0.08756, -1.188, 0.08756, -1.75, 0.08756, -1.75, 0.08756, -1.188, 0.08756, -0.0625, 0.08756, -0.625, 0.08756, -0.625, 0.08756, -0.0625, 0.08756, -0.0625, 0.08756, -0.625, 0.08756, -0.625, 0.08756, -0.0625, 0.08756, -1.188, 0.08756, -1.75, 0.08756, -1.75, 0.08756, -1.188, 0.08756, -2.312, 0.08756, -2.875, 0.08756, -2.875, 0.08756, -2.312, 0.08756, -2.312, 0.08756, -2.875, 0.08756, -2.875, 0.08756, -2.312, 0.08756, -3.438, 0.08756, -4.0, 0.08756, -4.0, 0.08756, -3.438, 0.08756, -0.0625, 0.08756, -0.625, 0.08756, -0.625, 0.08756, -0.0625, 0.08756, -0.0625, 0.08756, -0.625, 0.08756, -0.625, 0.08756, -0.0625, 0.08756, -1.188, 0.08756, -1.75, 0.08756, -1.75, 0.08756, -1.188, 0.08756, -0.0625, 0.08756, -0.625, 0.08756, -0.625, 0.08756, -0.0625, 0.08756, -0.0625, 0.08756, -0.625, 0.08756, -0.625, 0.08756, -0.0625, 0.08756, -1.188, 0.08756, -1.75, 0.08756, -1.75, 0.08756, -1.188, 0.08756, -6.812, 0.08756, -7.375, 0.08756, -7.375, 0.08756, -6.812, 0.08756, -6.812, 0.08756, -7.375, 0.08756, -7.375, 0.08756, -6.812, 0.08756, -7.938, 0.08756, -8.5, 0.08756, -8.5, 0.08756, -7.938, 0.08756, -4.562, 0.08756, -5.125, 0.08756, -5.125, 0.08756, -4.562, 0.08756, -4.562, 0.08756, -5.125, 0.08756, -5.125, 0.08756, -4.562, 0.08756, -5.688, 0.08756, -6.25, 0.08756, -6.25, 0.08756, -5.688, 0.08756, -4.562, 0.08756, -5.125, 0.08756, -5.125, 0.08756, -4.562, 0.08756, -4.562, 0.08756, -5.125, 0.08756, -5.125, 0.08756, -4.562, 0.08756, -5.688, 0.08756, -6.25, 0.08756, -6.25, 0.08756, -5.688, 0.08756, 6.688, 0.08756, 6.125, 0.08756, 6.125, 0.08756, 6.688, 0.08756, 6.688, 0.08756, 6.125, 0.08756, 6.125, 0.08756, 6.688, 0.08756, 5.562, 0.08756, 5.0, 0.08756, 5.0, 0.08756, 5.562, 0.08756, 8.938, 0.08756, 8.375, 0.08756, 8.375, 0.08756, 8.938, 0.08756, 8.938, 0.08756, 8.375, 0.08756, 8.375, 0.08756, 8.938, 0.08756, 7.812, 0.08756, 7.25, 0.08756, 7.25, 0.08756, 7.812, 0.08756, 8.938, 0.08756, 8.375, 0.08756, 8.375, 0.08756, 8.938, 0.08756, 8.938, 0.08756, 8.375, 0.08756, 8.375, 0.08756, 8.938, 0.08756, 7.812, 0.08756, 7.25, 0.08756, 7.25, 0.08756, 7.812, 0.08756, 6.688, 0.08756, 6.125, 0.08756, 6.125, 0.08756, 6.688, 0.08756, 6.688, 0.08756, 6.125, 0.08756, 6.125, 0.08756, 6.688, 0.08756, 5.562, 0.08756, 5.0, 0.08756, 5.0, 0.08756, 5.562, 0.08756, 8.938, 0.08756, 8.375, 0.08756, 8.375, 0.08756, 8.938, 0.08756, 8.938, 0.08756, 8.375, 0.08756, 8.375, 0.08756, 8.938, 0.08756, 7.812, 0.08756, 7.25, 0.08756, 7.25, 0.08756, 7.812, 0.08756, 8.938, 0.08756, 8.375, 0.08756, 8.375, 0.08756, 8.938, 0.08756, 8.938, 0.08756, 8.375, 0.08756, 8.375, 0.08756, 8.938, 0.08756, 7.812, 0.08756, 7.25, 0.08756, 7.25, 0.08756, 7.812, 0.08756, 2.188, 0.08756, 1.625, 0.08756, 1.625, 0.08756, 2.188, 0.08756, 2.188, 0.08756, 1.625, 0.08756, 1.625, 0.08756, 2.188, 0.08756, 1.062, 0.08756, 0.5, 0.08756, 0.5, 0.08756, 1.062, 0.08756, 4.438, 0.08756, 3.875, 0.08756, 3.875, 0.08756, 4.438, 0.08756, 4.438, 0.08756, 3.875, 0.08756, 3.875, 0.08756, 4.438, 0.08756, 3.312, 0.08756, 2.75, 0.08756, 2.75, 0.08756, 3.312, 0.08756, 4.438, 0.08756, 3.875, 0.08756, 3.875, 0.08756, 4.438, 0.08756, 4.438, 0.08756, 3.875, 0.08756, 3.875, 0.08756, 4.438, 0.08756, 3.312, 0.08756, 2.75, 0.08756, 2.75, 0.08756, 3.312, 0.08756, 2.188, 0.08756, 1.625, 0.08756, 1.625, 0.08756, 2.188, 0.08756, 2.188, 0.08756, 1.625, 0.08756, 1.625, 0.08756, 2.188, 0.08756, 1.062, 0.08756, 0.5, 0.08756, 0.5, 0.08756, 1.062, 0.08756, 6.688, 0.08756, 6.125, 0.08756, 6.125, 0.08756, 6.688, 0.08756, 6.688, 0.08756, 6.125, 0.08756, 6.125, 0.08756, 6.688, 0.08756, 5.562, 0.08756, 5.0, 0.08756, 5.0, 0.08756, 5.562, 0.08756, 6.688, 0.08756, 6.125, 0.08756, 6.125, 0.08756, 6.688, 0.08756, 6.688, 0.08756, 6.125, 0.08756, 6.125, 0.08756, 6.688, 0.08756, 5.562, 0.08756, 5.0, 0.08756, 5.0, 0.08756, 5.562, 0.08756, -6.812, 0.08756, -7.375, 0.08756, -7.375, 0.08756, -6.812, 0.08756, -6.812, 0.08756, -7.375, 0.08756, -7.375, 0.08756, -6.812, 0.08756, -7.938, 0.08756, -8.5, 0.08756, -8.5, 0.08756, -7.938, 0.08756, -2.312, 0.08756, -2.875, 0.08756, -2.875, 0.08756, -2.312, 0.08756, -2.312, 0.08756, -2.875, 0.08756, -2.875, 0.08756, -2.312, 0.08756, -3.438, 0.08756, -4.0, 0.08756, -4.0, 0.08756, -3.438, 0.08756, -2.312, 0.08756, -2.875, 0.08756, -2.875, 0.08756, -2.312, 0.08756, -2.312, 0.08756, -2.875, 0.08756, -2.875, 0.08756, -2.312, 0.08756, -3.438, 0.08756, -4.0, 0.08756, -4.0, 0.08756, -3.438, 0.08756, -6.812, 0.08756, -7.375, 0.08756, -7.375, 0.08756, -6.812, 0.08756, -6.812, 0.08756, -7.375, 0.08756, -7.375, 0.08756, -6.812, 0.08756, -7.938, 0.08756, -8.5, 0.08756, -8.5, 0.08756, -7.938, 0.08756, 2.188, 0.08756, 1.625, 0.08756, 1.625, 0.08756, 2.188, 0.08756, 2.188, 0.08756, 1.625, 0.08756, 1.625, 0.08756, 2.188, 0.08756, 1.062, 0.08756, 0.5, 0.08756, 0.5, 0.08756, 1.062, 0.08756, 1.625, 0.08756, 1.062, 0.08756, 1.062, 0.08756, 1.625, 0.08756, 1.625, 0.08756, 1.062, 0.08756, 1.062, 0.08756, 1.625, 0.08756, 1.062, 0.08756, 0.5, 0.08756, 0.5, 0.08756, 1.062, 0.08756, 2.75, 0.08756, 2.188, 0.08756, 2.188, 0.08756, 2.75, 0.08756, 2.75, 0.08756, 2.188, 0.08756, 2.188, 0.08756, 2.75, 0.08756, 2.188, 0.08756, 1.625, 0.08756, 1.625, 0.08756, 2.188, 0.08756, 2.75, 0.08756, 2.188, 0.08756, 2.188, 0.08756, 2.75, 0.08756, 2.75, 0.08756, 2.188, 0.08756, 2.188, 0.08756, 2.75, 0.08756, 2.188, 0.08756, 1.625, 0.08756, 1.625, 0.08756, 2.188, 0.08756, -7.375, 0.08756, -7.938, 0.08756, -7.938, 0.08756, -7.375, 0.08756, -7.375, 0.08756, -7.938, 0.08756, -7.938, 0.08756, -7.375, 0.08756, -7.938, 0.08756, -8.5, 0.08756, -8.5, 0.08756, -7.938, 0.08756, -6.25, 0.08756, -6.812, 0.08756, -6.812, 0.08756, -6.25, 0.08756, -6.25, 0.08756, -6.812, 0.08756, -6.812, 0.08756, -6.25, 0.08756, -6.812, 0.08756, -7.375, 0.08756, -7.375, 0.08756, -6.812, 0.08756, -6.25, 0.08756, -6.812, 0.08756, -6.812, 0.08756, -6.25, 0.08756, -6.25, 0.08756, -6.812, 0.08756, -6.812, 0.08756, -6.25, 0.08756, -6.812, 0.08756, -7.375, 0.08756, -7.375, 0.08756, -6.812, 0.08756, -2.875, 0.08756, -3.438, 0.08756, -3.438, 0.08756, -2.875, 0.08756, -2.875, 0.08756, -3.438, 0.08756, -3.438, 0.08756, -2.875, 0.08756, -3.438, 0.08756, -4.0, 0.08756, -4.0, 0.08756, -3.438, 0.08756, -1.75, 0.08756, -2.312, 0.08756, -2.312, 0.08756, -1.75, 0.08756, -1.75, 0.08756, -2.312, 0.08756, -2.312, 0.08756, -1.75, 0.08756, -2.312, 0.08756, -2.875, 0.08756, -2.875, 0.08756, -2.312, 0.08756, -1.75, 0.08756, -2.312, 0.08756, -2.312, 0.08756, -1.75, 0.08756, -1.75, 0.08756, -2.312, 0.08756, -2.312, 0.08756, -1.75, 0.08756, -2.312, 0.08756, -2.875, 0.08756, -2.875, 0.08756, -2.312, 0.08756, -2.875, 0.08756, -3.438, 0.08756, -3.438, 0.08756, -2.875, 0.08756, -2.875, 0.08756, -3.438, 0.08756, -3.438, 0.08756, -2.875, 0.08756, -3.438, 0.08756, -4.0, 0.08756, -4.0, 0.08756, -3.438, 0.08756, -1.75, 0.08756, -2.312, 0.08756, -2.312, 0.08756, -1.75, 0.08756, -1.75, 0.08756, -2.312, 0.08756, -2.312, 0.08756, -1.75, 0.08756, -2.312, 0.08756, -2.875, 0.08756, -2.875, 0.08756, -2.312, 0.08756, -1.75, 0.08756, -2.312, 0.08756, -2.312, 0.08756, -1.75, 0.08756, -1.75, 0.08756, -2.312, 0.08756, -2.312, 0.08756, -1.75, 0.08756, -2.312, 0.08756, -2.875, 0.08756, -2.875, 0.08756, -2.312, 0.08756, -7.375, 0.08756, -7.938, 0.08756, -7.938, 0.08756, -7.375, 0.08756, -7.375, 0.08756, -7.938, 0.08756, -7.938, 0.08756, -7.375, 0.08756, -7.938, 0.08756, -8.5, 0.08756, -8.5, 0.08756, -7.938, 0.08756, -6.25, 0.08756, -6.812, 0.08756, -6.812, 0.08756, -6.25, 0.08756, -6.25, 0.08756, -6.812, 0.08756, -6.812, 0.08756, -6.25, 0.08756, -6.812, 0.08756, -7.375, 0.08756, -7.375, 0.08756, -6.812, 0.08756, -6.25, 0.08756, -6.812, 0.08756, -6.812, 0.08756, -6.25, 0.08756, -6.25, 0.08756, -6.812, 0.08756, -6.812, 0.08756, -6.25, 0.08756, -6.812, 0.08756, -7.375, 0.08756, -7.375, 0.08756, -6.812, 0.08756, 6.125, 0.08756, 5.562, 0.08756, 5.562, 0.08756, 6.125, 0.08756, 6.125, 0.08756, 5.562, 0.08756, 5.562, 0.08756, 6.125, 0.08756, 5.562, 0.08756, 5.0, 0.08756, 5.0, 0.08756, 5.562, 0.08756, 7.25, 0.08756, 6.688, 0.08756, 6.688, 0.08756, 7.25, 0.08756, 7.25, 0.08756, 6.688, 0.08756, 6.688, 0.08756, 7.25, 0.08756, 6.688, 0.08756, 6.125, 0.08756, 6.125, 0.08756, 6.688, 0.08756, 7.25, 0.08756, 6.688, 0.08756, 6.688, 0.08756, 7.25, 0.08756, 7.25, 0.08756, 6.688, 0.08756, 6.688, 0.08756, 7.25, 0.08756, 6.688, 0.08756, 6.125, 0.08756, 6.125, 0.08756, 6.688, 0.08756, 6.125, 0.08756, 5.562, 0.08756, 5.562, 0.08756, 6.125, 0.08756, 6.125, 0.08756, 5.562, 0.08756, 5.562, 0.08756, 6.125, 0.08756, 5.562, 0.08756, 5.0, 0.08756, 5.0, 0.08756, 5.562, 0.08756, 7.25, 0.08756, 6.688, 0.08756, 6.688, 0.08756, 7.25, 0.08756, 7.25, 0.08756, 6.688, 0.08756, 6.688, 0.08756, 7.25, 0.08756, 6.688, 0.08756, 6.125, 0.08756, 6.125, 0.08756, 6.688, 0.08756, 7.25, 0.08756, 6.688, 0.08756, 6.688, 0.08756, 7.25, 0.08756, 7.25, 0.08756, 6.688, 0.08756, 6.688, 0.08756, 7.25, 0.08756, 6.688, 0.08756, 6.125, 0.08756, 6.125, 0.08756, 6.688, 0.08756, 1.625, 0.08756, 1.062, 0.08756, 1.062, 0.08756, 1.625, 0.08756, 1.625, 0.08756, 1.062, 0.08756, 1.062, 0.08756, 1.625, 0.08756, 1.062, 0.08756, 0.5, 0.08756, 0.5, 0.08756, 1.062, 0.08756, 2.75, 0.08756, 2.188, 0.08756, 2.188, 0.08756, 2.75, 0.08756, 2.75, 0.08756, 2.188, 0.08756, 2.188, 0.08756, 2.75, 0.08756, 2.188, 0.08756, 1.625, 0.08756, 1.625, 0.08756, 2.188, 0.08756, 2.75, 0.08756, 2.188, 0.08756, 2.188, 0.08756, 2.75, 0.08756, 2.75, 0.08756, 2.188, 0.08756, 2.188, 0.08756, 2.75, 0.08756, 2.188, 0.08756, 1.625, 0.08756, 1.625, 0.08756, 2.188, 0.08756, 3.875, 0.08756, 3.312, 0.08756, 3.312, 0.08756, 3.875, 0.08756, 3.875, 0.08756, 3.312, 0.08756, 3.312, 0.08756, 3.875, 0.08756, 3.312, 0.08756, 2.75, 0.08756, 2.75, 0.08756, 3.312, 0.08756, 5.0, 0.08756, 4.438, 0.08756, 4.438, 0.08756, 5.0, 0.08756, 5.0, 0.08756, 4.438, 0.08756, 4.438, 0.08756, 5.0, 0.08756, 4.438, 0.08756, 3.875, 0.08756, 3.875, 0.08756, 4.438, 0.08756, 5.0, 0.08756, 4.438, 0.08756, 4.438, 0.08756, 5.0, 0.08756, 5.0, 0.08756, 4.438, 0.08756, 4.438, 0.08756, 5.0, 0.08756, 4.438, 0.08756, 3.875, 0.08756, 3.875, 0.08756, 4.438, 0.08756, 3.875, 0.08756, 3.312, 0.08756, 3.312, 0.08756, 3.875, 0.08756, 3.875, 0.08756, 3.312, 0.08756, 3.312, 0.08756, 3.875, 0.08756, 3.312, 0.08756, 2.75, 0.08756, 2.75, 0.08756, 3.312, 0.08756, 5.0, 0.08756, 4.438, 0.08756, 4.438, 0.08756, 5.0, 0.08756, 5.0, 0.08756, 4.438, 0.08756, 4.438, 0.08756, 5.0, 0.08756, 4.438, 0.08756, 3.875, 0.08756, 3.875, 0.08756, 4.438, 0.08756, 5.0, 0.08756, 4.438, 0.08756, 4.438, 0.08756, 5.0, 0.08756, 5.0, 0.08756, 4.438, 0.08756, 4.438, 0.08756, 5.0, 0.08756, 4.438, 0.08756, 3.875, 0.08756, 3.875, 0.08756, 4.438, 0.08756, 1.625, 0.08756, 1.062, 0.08756, 1.062, 0.08756, 1.625, 0.08756, 1.625, 0.08756, 1.062, 0.08756, 1.062, 0.08756, 1.625, 0.08756, 1.062, 0.08756, 0.5, 0.08756, 0.5, 0.08756, 1.062, 0.08756, 2.75, 0.08756, 2.188, 0.08756, 2.188, 0.08756, 2.75, 0.08756, 2.75, 0.08756, 2.188, 0.08756, 2.188, 0.08756, 2.75, 0.08756, 2.188, 0.08756, 1.625, 0.08756, 1.625, 0.08756, 2.188, 0.08756, 2.75, 0.08756, 2.188, 0.08756, 2.188, 0.08756, 2.75, 0.08756, 2.75, 0.08756, 2.188, 0.08756, 2.188, 0.08756, 2.75, 0.08756, 2.188, 0.08756, 1.625, 0.08756, 1.625, 0.08756, 2.188, 0.08756, 8.375, 0.08756, 7.812, 0.08756, 7.812, 0.08756, 8.375, 0.08756, 8.375, 0.08756, 7.812, 0.08756, 7.812, 0.08756, 8.375, 0.08756, 7.812, 0.08756, 7.25, 0.08756, 7.25, 0.08756, 7.812, 0.08756, 9.5, 0.08756, 8.938, 0.08756, 8.938, 0.08756, 9.5, 0.08756, 9.5, 0.08756, 8.938, 0.08756, 8.938, 0.08756, 9.5, 0.08756, 8.938, 0.08756, 8.375, 0.08756, 8.375, 0.08756, 8.938, 0.08756, 9.5, 0.08756, 8.938, 0.08756, 8.938, 0.08756, 9.5, 0.08756, 9.5, 0.08756, 8.938, 0.08756, 8.938, 0.08756, 9.5, 0.08756, 8.938, 0.08756, 8.375, 0.08756, 8.375, 0.08756, 8.938, 0.08756, 8.375, 0.08756, 7.812, 0.08756, 7.812, 0.08756, 8.375, 0.08756, 8.375, 0.08756, 7.812, 0.08756, 7.812, 0.08756, 8.375, 0.08756, 7.812, 0.08756, 7.25, 0.08756, 7.25, 0.08756, 7.812, 0.08756, 9.5, 0.08756, 8.938, 0.08756, 8.938, 0.08756, 9.5, 0.08756, 9.5, 0.08756, 8.938, 0.08756, 8.938, 0.08756, 9.5, 0.08756, 8.938, 0.08756, 8.375, 0.08756, 8.375, 0.08756, 8.938, 0.08756, 9.5, 0.08756, 8.938, 0.08756, 8.938, 0.08756, 9.5, 0.08756, 9.5, 0.08756, 8.938, 0.08756, 8.938, 0.08756, 9.5, 0.08756, 8.938, 0.08756, 8.375, 0.08756, 8.375, 0.08756, 8.938, 0.08756, 6.125, 0.08756, 5.562, 0.08756, 5.562, 0.08756, 6.125, 0.08756, 6.125, 0.08756, 5.562, 0.08756, 5.562, 0.08756, 6.125, 0.08756, 5.562, 0.08756, 5.0, 0.08756, 5.0, 0.08756, 5.562, 0.08756, 7.25, 0.08756, 6.688, 0.08756, 6.688, 0.08756, 7.25, 0.08756, 7.25, 0.08756, 6.688, 0.08756, 6.688, 0.08756, 7.25, 0.08756, 6.688, 0.08756, 6.125, 0.08756, 6.125, 0.08756, 6.688, 0.08756, 7.25, 0.08756, 6.688, 0.08756, 6.688, 0.08756, 7.25, 0.08756, 7.25, 0.08756, 6.688, 0.08756, 6.688, 0.08756, 7.25, 0.08756, 6.688, 0.08756, 6.125, 0.08756, 6.125, 0.08756, 6.688, 0.08756, 8.375, 0.08756, 7.812, 0.08756, 7.812, 0.08756, 8.375, 0.08756, 8.375, 0.08756, 7.812, 0.08756, 7.812, 0.08756, 8.375, 0.08756, 7.812, 0.08756, 7.25, 0.08756, 7.25, 0.08756, 7.812, 0.08756, 9.5, 0.08756, 8.938, 0.08756, 8.938, 0.08756, 9.5, 0.08756, 9.5, 0.08756, 8.938, 0.08756, 8.938, 0.08756, 9.5, 0.08756, 8.938, 0.08756, 8.375, 0.08756, 8.375, 0.08756, 8.938, 0.08756, 9.5, 0.08756, 8.938, 0.08756, 8.938, 0.08756, 9.5, 0.08756, 9.5, 0.08756, 8.938, 0.08756, 8.938, 0.08756, 9.5, 0.08756, 8.938, 0.08756, 8.375, 0.08756, 8.375, 0.08756, 8.938, 0.08756, 8.375, 0.08756, 7.812, 0.08756, 7.812, 0.08756, 8.375, 0.08756, 8.375, 0.08756, 7.812, 0.08756, 7.812, 0.08756, 8.375, 0.08756, 7.812, 0.08756, 7.25, 0.08756, 7.25, 0.08756, 7.812, 0.08756, 9.5, 0.08756, 8.938, 0.08756, 8.938, 0.08756, 9.5, 0.08756, 9.5, 0.08756, 8.938, 0.08756, 8.938, 0.08756, 9.5, 0.08756, 8.938, 0.08756, 8.375, 0.08756, 8.375, 0.08756, 8.938, 0.08756, 9.5, 0.08756, 8.938, 0.08756, 8.938, 0.08756, 9.5, 0.08756, 9.5, 0.08756, 8.938, 0.08756, 8.938, 0.08756, 9.5, 0.08756, 8.938, 0.08756, 8.375, 0.08756, 8.375, 0.08756, 8.938, 0.08756, 6.125, 0.08756, 5.562, 0.08756, 5.562, 0.08756, 6.125, 0.08756, 6.125, 0.08756, 5.562, 0.08756, 5.562, 0.08756, 6.125, 0.08756, 5.562, 0.08756, 5.0, 0.08756, 5.0, 0.08756, 5.562, 0.08756, 7.25, 0.08756, 6.688, 0.08756, 6.688, 0.08756, 7.25, 0.08756, 7.25, 0.08756, 6.688, 0.08756, 6.688, 0.08756, 7.25, 0.08756, 6.688, 0.08756, 6.125, 0.08756, 6.125, 0.08756, 6.688, 0.08756, 7.25, 0.08756, 6.688, 0.08756, 6.688, 0.08756, 7.25, 0.08756, 7.25, 0.08756, 6.688, 0.08756, 6.688, 0.08756, 7.25, 0.08756, 6.688, 0.08756, 6.125, 0.08756, 6.125, 0.08756, 6.688, 0.08756, -5.125, 0.08756, -5.688, 0.08756, -5.688, 0.08756, -5.125, 0.08756, -5.125, 0.08756, -5.688, 0.08756, -5.688, 0.08756, -5.125, 0.08756, -5.688, 0.08756, -6.25, 0.08756, -6.25, 0.08756, -5.688, 0.08756, -4.0, 0.08756, -4.562, 0.08756, -4.562, 0.08756, -4.0, 0.08756, -4.0, 0.08756, -4.562, 0.08756, -4.562, 0.08756, -4.0, 0.08756, -4.562, 0.08756, -5.125, 0.08756, -5.125, 0.08756, -4.562, 0.08756, -4.0, 0.08756, -4.562, 0.08756, -4.562, 0.08756, -4.0, 0.08756, -4.0, 0.08756, -4.562, 0.08756, -4.562, 0.08756, -4.0, 0.08756, -4.562, 0.08756, -5.125, 0.08756, -5.125, 0.08756, -4.562, 0.08756, -5.125, 0.08756, -5.688, 0.08756, -5.688, 0.08756, -5.125, 0.08756, -5.125, 0.08756, -5.688, 0.08756, -5.688, 0.08756, -5.125, 0.08756, -5.688, 0.08756, -6.25, 0.08756, -6.25, 0.08756, -5.688, 0.08756, -4.0, 0.08756, -4.562, 0.08756, -4.562, 0.08756, -4.0, 0.08756, -4.0, 0.08756, -4.562, 0.08756, -4.562, 0.08756, -4.0, 0.08756, -4.562, 0.08756, -5.125, 0.08756, -5.125, 0.08756, -4.562, 0.08756, -4.0, 0.08756, -4.562, 0.08756, -4.562, 0.08756, -4.0, 0.08756, -4.0, 0.08756, -4.562, 0.08756, -4.562, 0.08756, -4.0, 0.08756, -4.562, 0.08756, -5.125, 0.08756, -5.125, 0.08756, -4.562, 0.08756, -7.375, 0.08756, -7.938, 0.08756, -7.938, 0.08756, -7.375, 0.08756, -7.375, 0.08756, -7.938, 0.08756, -7.938, 0.08756, -7.375, 0.08756, -7.938, 0.08756, -8.5, 0.08756, -8.5, 0.08756, -7.938, 0.08756, -6.25, 0.08756, -6.812, 0.08756, -6.812, 0.08756, -6.25, 0.08756, -6.25, 0.08756, -6.812, 0.08756, -6.812, 0.08756, -6.25, 0.08756, -6.812, 0.08756, -7.375, 0.08756, -7.375, 0.08756, -6.812, 0.08756, -6.25, 0.08756, -6.812, 0.08756, -6.812, 0.08756, -6.25, 0.08756, -6.25, 0.08756, -6.812, 0.08756, -6.812, 0.08756, -6.25, 0.08756, -6.812, 0.08756, -7.375, 0.08756, -7.375, 0.08756, -6.812, 0.08756, -0.625, 0.08756, -1.188, 0.08756, -1.188, 0.08756, -0.625, 0.08756, -0.625, 0.08756, -1.188, 0.08756, -1.188, 0.08756, -0.625, 0.08756, -1.188, 0.08756, -1.75, 0.08756, -1.75, 0.08756, -1.188, 0.08756, 0.5, 0.08756, -0.0625, 0.08756, -0.0625, 0.08756, 0.5, 0.08756, 0.5, 0.08756, -0.0625, 0.08756, -0.0625, 0.08756, 0.5, 0.08756, -0.0625, 0.08756, -0.625, 0.08756, -0.625, 0.08756, -0.0625, 0.08756, 0.5, 0.08756, -0.0625, 0.08756, -0.0625, 0.08756, 0.5, 0.08756, 0.5, 0.08756, -0.0625, 0.08756, -0.0625, 0.08756, 0.5, 0.08756, -0.0625, 0.08756, -0.625, 0.08756, -0.625, 0.08756, -0.0625, 0.08756, -0.625, 0.08756, -1.188, 0.08756, -1.188, 0.08756, -0.625, 0.08756, -0.625, 0.08756, -1.188, 0.08756, -1.188, 0.08756, -0.625, 0.08756, -1.188, 0.08756, -1.75, 0.08756, -1.75, 0.08756, -1.188, 0.08756, 0.5, 0.08756, -0.0625, 0.08756, -0.0625, 0.08756, 0.5, 0.08756, 0.5, 0.08756, -0.0625, 0.08756, -0.0625, 0.08756, 0.5, 0.08756, -0.0625, 0.08756, -0.625, 0.08756, -0.625, 0.08756, -0.0625, 0.08756, 0.5, 0.08756, -0.0625, 0.08756, -0.0625, 0.08756, 0.5, 0.08756, 0.5, 0.08756, -0.0625, 0.08756, -0.0625, 0.08756, 0.5, 0.08756, -0.0625, 0.08756, -0.625, 0.08756, -0.625, 0.08756, -0.0625, 0.08756, -2.875, 0.08756, -3.438, 0.08756, -3.438, 0.08756, -2.875, 0.08756, -2.875, 0.08756, -3.438, 0.08756, -3.438, 0.08756, -2.875, 0.08756, -3.438, 0.08756, -4.0, 0.08756, -4.0, 0.08756, -3.438, 0.08756, -1.75, 0.08756, -2.312, 0.08756, -2.312, 0.08756, -1.75, 0.08756, -1.75, 0.08756, -2.312, 0.08756, -2.312, 0.08756, -1.75, 0.08756, -2.312, 0.08756, -2.875, 0.08756, -2.875, 0.08756, -2.312, 0.08756, -1.75, 0.08756, -2.312, 0.08756, -2.312, 0.08756, -1.75, 0.08756, -1.75, 0.08756, -2.312, 0.08756, -2.312, 0.08756, -1.75, 0.08756, -2.312, 0.08756, -2.875, 0.08756, -2.875, 0.08756, -2.312, 0.08756, -0.625, 0.08756, -1.188, 0.08756, -1.188, 0.08756, -0.625, 0.08756, -0.625, 0.08756, -1.188, 0.08756, -1.188, 0.08756, -0.625, 0.08756, -1.188, 0.08756, -1.75, 0.08756, -1.75, 0.08756, -1.188, 0.08756, 0.5, 0.08756, -0.0625, 0.08756, -0.0625, 0.08756, 0.5, 0.08756, 0.5, 0.08756, -0.0625, 0.08756, -0.0625, 0.08756, 0.5, 0.08756, -0.0625, 0.08756, -0.625, 0.08756, -0.625, 0.08756, -0.0625, 0.08756, 0.5, 0.08756, -0.0625, 0.08756, -0.0625, 0.08756, 0.5, 0.08756, 0.5, 0.08756, -0.0625, 0.08756, -0.0625, 0.08756, 0.5, 0.08756, -0.0625, 0.08756, -0.625, 0.08756, -0.625, 0.08756, -0.0625, 0.08756, -0.625, 0.08756, -1.188, 0.08756, -1.188, 0.08756, -0.625, 0.08756, -0.625, 0.08756, -1.188, 0.08756, -1.188, 0.08756, -0.625, 0.08756, -1.188, 0.08756, -1.75, 0.08756, -1.75, 0.08756, -1.188, 0.08756, 0.5, 0.08756, -0.0625, 0.08756, -0.0625, 0.08756, 0.5, 0.08756, 0.5, 0.08756, -0.0625, 0.08756, -0.0625, 0.08756, 0.5, 0.08756, -0.0625, 0.08756, -0.625, 0.08756, -0.625, 0.08756, -0.0625, 0.08756, 0.5, 0.08756, -0.0625, 0.08756, -0.0625, 0.08756, 0.5, 0.08756, 0.5, 0.08756, -0.0625, 0.08756, -0.0625, 0.08756, 0.5, 0.08756, -0.0625, 0.08756, -0.625, 0.08756, -0.625, 0.08756, -0.0625, 0.08756, -2.875, 0.08756, -3.438, 0.08756, -3.438, 0.08756, -2.875, 0.08756, -2.875, 0.08756, -3.438, 0.08756, -3.438, 0.08756, -2.875, 0.08756, -3.438, 0.08756, -4.0, 0.08756, -4.0, 0.08756, -3.438, 0.08756, -1.75, 0.08756, -2.312, 0.08756, -2.312, 0.08756, -1.75, 0.08756, -1.75, 0.08756, -2.312, 0.08756, -2.312, 0.08756, -1.75, 0.08756, -2.312, 0.08756, -2.875, 0.08756, -2.875, 0.08756, -2.312, 0.08756, -1.75, 0.08756, -2.312, 0.08756, -2.312, 0.08756, -1.75, 0.08756, -1.75, 0.08756, -2.312, 0.08756, -2.312, 0.08756, -1.75, 0.08756, -2.312, 0.08756, -2.875, 0.08756, -2.875, 0.08756, -2.312, 0.08756, -5.125, 0.08756, -5.688, 0.08756, -5.688, 0.08756, -5.125, 0.08756, -5.125, 0.08756, -5.688, 0.08756, -5.688, 0.08756, -5.125, 0.08756, -5.688, 0.08756, -6.25, 0.08756, -6.25, 0.08756, -5.688, 0.08756, -4.0, 0.08756, -4.562, 0.08756, -4.562, 0.08756, -4.0, 0.08756, -4.0, 0.08756, -4.562, 0.08756, -4.562, 0.08756, -4.0, 0.08756, -4.562, 0.08756, -5.125, 0.08756, -5.125, 0.08756, -4.562, 0.08756, -4.0, 0.08756, -4.562, 0.08756, -4.562, 0.08756, -4.0, 0.08756, -4.0, 0.08756, -4.562, 0.08756, -4.562, 0.08756, -4.0, 0.08756, -4.562, 0.08756, -5.125, 0.08756, -5.125, 0.08756, -4.562, 0.08756, -5.125, 0.08756, -5.688, 0.08756, -5.688, 0.08756, -5.125, 0.08756, -5.125, 0.08756, -5.688, 0.08756, -5.688, 0.08756, -5.125, 0.08756, -5.688, 0.08756, -6.25, 0.08756, -6.25, 0.08756, -5.688, 0.08756, -4.0, 0.08756, -4.562, 0.08756, -4.562, 0.08756, -4.0, 0.08756, -4.0, 0.08756, -4.562, 0.08756, -4.562, 0.08756, -4.0, 0.08756, -4.562, 0.08756, -5.125, 0.08756, -5.125, 0.08756, -4.562, 0.08756, -4.0, 0.08756, -4.562, 0.08756, -4.562, 0.08756, -4.0, 0.08756, -4.0, 0.08756, -4.562, 0.08756, -4.562, 0.08756, -4.0, 0.08756, -4.562, 0.08756, -5.125, 0.08756, -5.125, 0.08756, -4.562, 0.08756, -7.375, 0.08756, -7.938, 0.08756, -7.938, 0.08756, -7.375, 0.08756, -7.375, 0.08756, -7.938, 0.08756, -7.938, 0.08756, -7.375, 0.08756, -7.938, 0.08756, -8.5, 0.08756, -8.5, 0.08756, -7.938, 0.08756, -6.25, 0.08756, -6.812, 0.08756, -6.812, 0.08756, -6.25, 0.08756, -6.25, 0.08756, -6.812, 0.08756, -6.812, 0.08756, -6.25, 0.08756, -6.812, 0.08756, -7.375, 0.08756, -7.375, 0.08756, -6.812, 0.08756, -6.25, 0.08756, -6.812, 0.08756, -6.812, 0.08756, -6.25, 0.08756, -6.25, 0.08756, -6.812, 0.08756, -6.812, 0.08756, -6.25, 0.08756, -6.812, 0.08756, -7.375, 0.08756, -7.375, 0.08756, -6.812, 0.08756, 3.875, 0.08756, 3.312, 0.08756, 3.312, 0.08756, 3.875, 0.08756, 3.875, 0.08756, 3.312, 0.08756, 3.312, 0.08756, 3.875, 0.08756, 3.312, 0.08756, 2.75, 0.08756, 2.75, 0.08756, 3.312, 0.08756, 5.0, 0.08756, 4.438, 0.08756, 4.438, 0.08756, 5.0, 0.08756, 5.0, 0.08756, 4.438, 0.08756, 4.438, 0.08756, 5.0, 0.08756, 4.438, 0.08756, 3.875, 0.08756, 3.875, 0.08756, 4.438, 0.08756, 5.0, 0.08756, 4.438, 0.08756, 4.438, 0.08756, 5.0, 0.08756, 5.0, 0.08756, 4.438, 0.08756, 4.438, 0.08756, 5.0, 0.08756, 4.438, 0.08756, 3.875, 0.08756, 3.875, 0.08756, 4.438, 0.08756, 3.875, 0.08756, 3.312, 0.08756, 3.312, 0.08756, 3.875, 0.08756, 3.875, 0.08756, 3.312, 0.08756, 3.312, 0.08756, 3.875, 0.08756, 3.312, 0.08756, 2.75, 0.08756, 2.75, 0.08756, 3.312, 0.08756, 5.0, 0.08756, 4.438, 0.08756, 4.438, 0.08756, 5.0, 0.08756, 5.0, 0.08756, 4.438, 0.08756, 4.438, 0.08756, 5.0, 0.08756, 4.438, 0.08756, 3.875, 0.08756, 3.875, 0.08756, 4.438, 0.08756, 5.0, 0.08756, 4.438, 0.08756, 4.438, 0.08756, 5.0, 0.08756, 5.0, 0.08756, 4.438, 0.08756, 4.438, 0.08756, 5.0, 0.08756, 4.438, 0.08756, 3.875, 0.08756, 3.875, 0.08756, 4.438, 0.08756, 1.625, 0.08756, 1.062, 0.08756, 1.062, 0.08756, 1.625, 0.08756, 1.625, 0.08756, 1.062, 0.08756, 1.062, 0.08756, 1.625, 0.08756, 1.062, 0.08756, 0.5, 0.08756, 0.5, 0.08756, 1.062, 0.08756, 2.75, 0.08756, 2.188, 0.08756, 2.188, 0.08756, 2.75, 0.08756, 2.75, 0.08756, 2.188, 0.08756, 2.188, 0.08756, 2.75, 0.08756, 2.188, 0.08756, 1.625, 0.08756, 1.625, 0.08756, 2.188, 0.08756, 2.75, 0.08756, 2.188, 0.08756, 2.188, 0.08756, 2.75, 0.08756, 2.75, 0.08756, 2.188, 0.08756, 2.188, 0.08756, 2.75, 0.08756, 2.188, 0.08756, 1.625, 0.08756, 1.625, 0.08756, 2.188, 0.08756, 1.625, 0.08756, 1.062, 0.08756, 1.062, 0.08756, 1.625, 0.08756, 1.625, 0.08756, 1.062, 0.08756, 1.062, 0.08756, 1.625, 0.08756, 1.062, 0.08756, 0.5, 0.08756, 0.5, 0.08756, 1.062, 0.08756, 3.875, 0.08756, 3.312, 0.08756, 3.312, 0.08756, 3.875, 0.08756, 3.875, 0.08756, 3.312, 0.08756, 3.312, 0.08756, 3.875, 0.08756, 3.312, 0.08756, 2.75, 0.08756, 2.75, 0.08756, 3.312, 0.08756, 3.875, 0.08756, 3.312, 0.08756, 3.312, 0.08756, 3.875, 0.08756, 3.875, 0.08756, 3.312, 0.08756, 3.312, 0.08756, 3.875, 0.08756, 3.312, 0.08756, 2.75, 0.08756, 2.75, 0.08756, 3.312, 0.08756, -7.375, 0.08756, -7.938, 0.08756, -7.938, 0.08756, -7.375, 0.08756, -7.375, 0.08756, -7.938, 0.08756, -7.938, 0.08756, -7.375, 0.08756, -7.938, 0.08756, -8.5, 0.08756, -8.5, 0.08756, -7.938, 0.08756, -5.125, 0.08756, -5.688, 0.08756, -5.688, 0.08756, -5.125, 0.08756, -5.125, 0.08756, -5.688, 0.08756, -5.688, 0.08756, -5.125, 0.08756, -5.688, 0.08756, -6.25, 0.08756, -6.25, 0.08756, -5.688, 0.08756, -5.125, 0.08756, -5.688, 0.08756, -5.688, 0.08756, -5.125, 0.08756, -5.125, 0.08756, -5.688, 0.08756, -5.688, 0.08756, -5.125, 0.08756, -5.688, 0.08756, -6.25, 0.08756, -6.25, 0.08756, -5.688, 0.08756, -2.875, 0.08756, -3.438, 0.08756, -3.438, 0.08756, -2.875, 0.08756, -2.875, 0.08756, -3.438, 0.08756, -3.438, 0.08756, -2.875, 0.08756, -3.438, 0.08756, -4.0, 0.08756, -4.0, 0.08756, -3.438, 0.08756, -0.625, 0.08756, -1.188, 0.08756, -1.188, 0.08756, -0.625, 0.08756, -0.625, 0.08756, -1.188, 0.08756, -1.188, 0.08756, -0.625, 0.08756, -1.188, 0.08756, -1.75, 0.08756, -1.75, 0.08756, -1.188, 0.08756, -0.625, 0.08756, -1.188, 0.08756, -1.188, 0.08756, -0.625, 0.08756, -0.625, 0.08756, -1.188, 0.08756, -1.188, 0.08756, -0.625, 0.08756, -1.188, 0.08756, -1.75, 0.08756, -1.75, 0.08756, -1.188, 0.08756, -2.875, 0.08756, -3.438, 0.08756, -3.438, 0.08756, -2.875, 0.08756, -2.875, 0.08756, -3.438, 0.08756, -3.438, 0.08756, -2.875, 0.08756, -3.438, 0.08756, -4.0, 0.08756, -4.0, 0.08756, -3.438, 0.08756, -0.625, 0.08756, -1.188, 0.08756, -1.188, 0.08756, -0.625, 0.08756, -0.625, 0.08756, -1.188, 0.08756, -1.188, 0.08756, -0.625, 0.08756, -1.188, 0.08756, -1.75, 0.08756, -1.75, 0.08756, -1.188, 0.08756, -0.625, 0.08756, -1.188, 0.08756, -1.188, 0.08756, -0.625, 0.08756, -0.625, 0.08756, -1.188, 0.08756, -1.188, 0.08756, -0.625, 0.08756, -1.188, 0.08756, -1.75, 0.08756, -1.75, 0.08756, -1.188, 0.08756, -7.375, 0.08756, -7.938, 0.08756, -7.938, 0.08756, -7.375, 0.08756, -7.375, 0.08756, -7.938, 0.08756, -7.938, 0.08756, -7.375, 0.08756, -7.938, 0.08756, -8.5, 0.08756, -8.5, 0.08756, -7.938, 0.08756, -5.125, 0.08756, -5.688, 0.08756, -5.688, 0.08756, -5.125, 0.08756, -5.125, 0.08756, -5.688, 0.08756, -5.688, 0.08756, -5.125, 0.08756, -5.688, 0.08756, -6.25, 0.08756, -6.25, 0.08756, -5.688, 0.08756, -5.125, 0.08756, -5.688, 0.08756, -5.688, 0.08756, -5.125, 0.08756, -5.125, 0.08756, -5.688, 0.08756, -5.688, 0.08756, -5.125, 0.08756, -5.688, 0.08756, -6.25, 0.08756, -6.25, 0.08756, -5.688, 0.08756, 6.125, 0.08756, 5.562, 0.08756, 5.562, 0.08756, 6.125, 0.08756, 6.125, 0.08756, 5.562, 0.08756, 5.562, 0.08756, 6.125, 0.08756, 5.562, 0.08756, 5.0, 0.08756, 5.0, 0.08756, 5.562, 0.08756, 8.375, 0.08756, 7.812, 0.08756, 7.812, 0.08756, 8.375, 0.08756, 8.375, 0.08756, 7.812, 0.08756, 7.812, 0.08756, 8.375, 0.08756, 7.812, 0.08756, 7.25, 0.08756, 7.25, 0.08756, 7.812, 0.08756, 8.375, 0.08756, 7.812, 0.08756, 7.812, 0.08756, 8.375, 0.08756, 8.375, 0.08756, 7.812, 0.08756, 7.812, 0.08756, 8.375, 0.08756, 7.812, 0.08756, 7.25, 0.08756, 7.25, 0.08756, 7.812, 0.08756, 6.125, 0.08756, 5.562, 0.08756, 5.562, 0.08756, 6.125, 0.08756, 6.125, 0.08756, 5.562, 0.08756, 5.562, 0.08756, 6.125, 0.08756, 5.562, 0.08756, 5.0, 0.08756, 5.0, 0.08756, 5.562, 0.08756, 8.375, 0.08756, 7.812, 0.08756, 7.812, 0.08756, 8.375, 0.08756, 8.375, 0.08756, 7.812, 0.08756, 7.812, 0.08756, 8.375, 0.08756, 7.812, 0.08756, 7.25, 0.08756, 7.25, 0.08756, 7.812, 0.08756, 8.375, 0.08756, 7.812, 0.08756, 7.812, 0.08756, 8.375, 0.08756, 8.375, 0.08756, 7.812, 0.08756, 7.812, 0.08756, 8.375, 0.08756, 7.812, 0.08756, 7.25, 0.08756, 7.25, 0.08756, 7.812, 0.08756, 1.625, 0.08756, 1.062, 0.08756, 1.062, 0.08756, 1.625, 0.08756, 1.625, 0.08756, 1.062, 0.08756, 1.062, 0.08756, 1.625, 0.08756, 1.062, 0.08756, 0.5, 0.08756, 0.5, 0.08756, 1.062, 0.08756, 3.875, 0.08756, 3.312, 0.08756, 3.312, 0.08756, 3.875, 0.08756, 3.875, 0.08756, 3.312, 0.08756, 3.312, 0.08756, 3.875, 0.08756, 3.312, 0.08756, 2.75, 0.08756, 2.75, 0.08756, 3.312, 0.08756, 3.875, 0.08756, 3.312, 0.08756, 3.312, 0.08756, 3.875, 0.08756, 3.875, 0.08756, 3.312, 0.08756, 3.312, 0.08756, 3.875, 0.08756, 3.312, 0.08756, 2.75, 0.08756, 2.75, 0.08756, 3.312, 0.08756, 1.625, 0.08756, 1.062, 0.08756, 1.062, 0.08756, 1.625, 0.08756, 1.625, 0.08756, 1.062, 0.08756, 1.062, 0.08756, 1.625, 0.08756, 1.062, 0.08756, 0.5, 0.08756, 0.5, 0.08756, 1.062, 0.08756, 6.125, 0.08756, 5.562, 0.08756, 5.562, 0.08756, 6.125, 0.08756, 6.125, 0.08756, 5.562, 0.08756, 5.562, 0.08756, 6.125, 0.08756, 5.562, 0.08756, 5.0, 0.08756, 5.0, 0.08756, 5.562, 0.08756, 6.125, 0.08756, 5.562, 0.08756, 5.562, 0.08756, 6.125, 0.08756, 6.125, 0.08756, 5.562, 0.08756, 5.562, 0.08756, 6.125, 0.08756, 5.562, 0.08756, 5.0, 0.08756, 5.0, 0.08756, 5.562, 0.08756, -7.375, 0.08756, -7.938, 0.08756, -7.938, 0.08756, -7.375, 0.08756, -7.375, 0.08756, -7.938, 0.08756, -7.938, 0.08756, -7.375, 0.08756, -7.938, 0.08756, -8.5, 0.08756, -8.5, 0.08756, -7.938, 0.08756, -2.875, 0.08756, -3.438, 0.08756, -3.438, 0.08756, -2.875, 0.08756, -2.875, 0.08756, -3.438, 0.08756, -3.438, 0.08756, -2.875, 0.08756, -3.438, 0.08756, -4.0, 0.08756, -4.0, 0.08756, -3.438, 0.08756, -2.875, 0.08756, -3.438, 0.08756, -3.438, 0.08756, -2.875, 0.08756, -2.875, 0.08756, -3.438, 0.08756, -3.438, 0.08756, -2.875, 0.08756, -3.438, 0.08756, -4.0, 0.08756, -4.0, 0.08756, -3.438, 0.08756, -7.375, 0.08756, -7.938, 0.08756, -7.938, 0.08756, -7.375, 0.08756, -7.375, 0.08756, -7.938, 0.08756, -7.938, 0.08756, -7.375, 0.08756, -7.938, 0.08756, -8.5, 0.08756, -8.5, 0.08756, -7.938, 0.08756, 1.625, 0.08756, 1.062, 0.08756, 1.062, 0.08756, 1.625, 0.08756, 1.625, 0.08756, 1.062, 0.08756, 1.062, 0.08756, 1.625, 0.08756, 1.062, 0.08756, 0.5, 0.08756, 0.5, 0.08756, 1.062, 0.08756])
me_cube_001.materials.append(mat_material_001)
me_cube_001.use_remesh_fix_poles = True
me_cube_001.use_remesh_preserve_attributes = False
me_cube_001.use_mirror_vertex_groups = False
me_cube_001.update()

# ---- objects
ob_light = bpy.data.objects.new('Light', light_light)
ob_camera = bpy.data.objects.new('Camera', cam_camera)
ob_arena = bpy.data.objects.new('arena', me_cube_001)

# ---- transforms, parenting, visibility, modifiers, constraints
ob_light.location = (4.076, 1.005, 5.904)
ob_light.rotation_euler = (0.6503, 0.05522, 1.866)
ob_light.lock_rotations_4d = False
ob_light.empty_display_type = 'ARROWS'
ob_light.color = (0.0, 0.0, 0.0, 0.0)
ob_light.lineart.crease_threshold = 0.0
ob_camera.location = (7.359, -6.926, 4.958)
ob_camera.rotation_euler = (1.109, 0.0, 0.8149)
ob_camera.lock_rotations_4d = False
ob_camera.empty_display_type = 'ARROWS'
ob_camera.color = (0.0, 0.0, 0.0, 0.0)
ob_camera.display_type = 'WIRE'
ob_camera.lineart.crease_threshold = 0.0
ob_arena.location = (0.0, 0.0, 0.0)
ob_arena.lineart.crease_threshold = 0.0

# ---- collection membership
col_collection.objects.link(ob_light)
col_collection.objects.link(ob_camera)
col_collection.objects.link(ob_arena)

# ---- scene / render settings (as saved in the file)
scene.camera = ob_camera
scene.frame_start = 1; scene.frame_end = 250; scene.frame_set(1)
scene.render.engine = 'CYCLES'
scene.cycles.use_denoising = False
scene.cycles.samples = 128
scene.cycles.sampling_pattern = 'TABULATED_SOBOL'
scene.cycles.use_adaptive_sampling = False
scene.cycles.use_light_tree = False
scene.view_settings.view_transform = 'Filmic'
bpy.context.view_layer.update()
